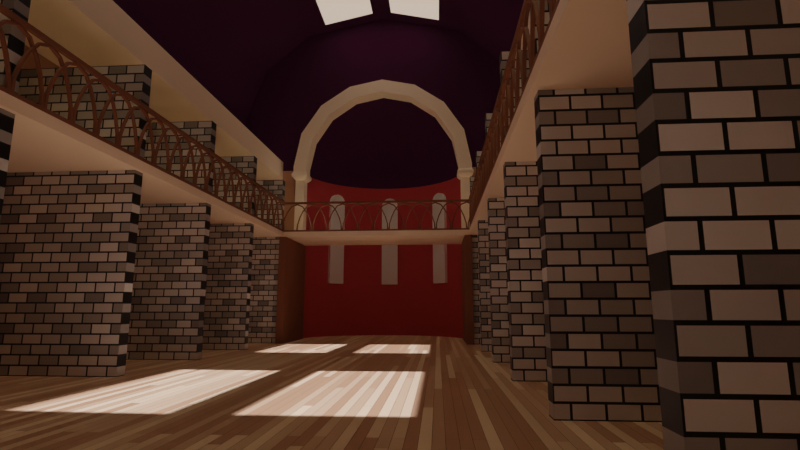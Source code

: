 # Source: library.blend  (saved by Blender 3.6.11; exported with 4.5.12 LTS)
import bpy
from mathutils import Matrix  # noqa: F401  (used for matrix-valued properties, if any)

bpy.ops.wm.read_factory_settings(use_empty=True)
scene = bpy.context.scene
scene.name = 'Scene'

# ---- collections
col_collection = bpy.data.collections.new('Collection'); scene.collection.children.link(col_collection)

# ---- materials (node trees are filled in below, after node groups)
mat_bricks = bpy.data.materials.new('bricks')
mat_bricks.use_transparent_shadow = False
mat_wood_planks = bpy.data.materials.new('wood-planks')
mat_wood_planks.use_transparent_shadow = False
mat_walls = bpy.data.materials.new('walls')
mat_walls.use_backface_culling = True
mat_walls.use_transparent_shadow = False
mat_wood_floor = bpy.data.materials.new('wood-floor')
mat_wood_floor.use_transparent_shadow = False
mat_ceiling = bpy.data.materials.new('ceiling')
mat_ceiling.use_backface_culling = True
mat_ceiling.use_transparent_shadow = False
mat_ext = bpy.data.materials.new('ext')
mat_ext.use_backface_culling = True
mat_ext.use_transparent_shadow = False
mat_white = bpy.data.materials.new('white')
mat_white.use_transparent_shadow = False
mat_brown = bpy.data.materials.new('brown')
mat_brown.use_transparent_shadow = False

# ---- node groups
ng_auto_smooth = bpy.data.node_groups.new('Auto Smooth', 'GeometryNodeTree')
_s = ng_auto_smooth.interface.new_socket(name='Geometry', in_out='OUTPUT', socket_type='NodeSocketGeometry')
_s = ng_auto_smooth.interface.new_socket(name='Geometry', in_out='INPUT', socket_type='NodeSocketGeometry')
_s = ng_auto_smooth.interface.new_socket(name='Angle', in_out='INPUT', socket_type='NodeSocketFloat')
_s.subtype = 'ANGLE'
_s.min_value = 0.0
_s.max_value = 3.142
ng_auto_smooth.is_modifier = True
_N = ng_auto_smooth.nodes; _L = ng_auto_smooth.links
n0 = _N.new('NodeGroupOutput'); n0.name = 'Group Output'; n0.location = (480, -100)
n1 = _N.new('NodeGroupInput'); n1.name = 'Group Input'; n1.location = (-420, -300)
n2 = _N.new('NodeGroupInput'); n2.name = 'Group Input.001'; n2.location = (-60, -100)
n3 = _N.new('GeometryNodeSetShadeSmooth'); n3.name = 'Set Shade Smooth'; n3.location = (120, -100)
n3.domain = 'EDGE'
n4 = _N.new('GeometryNodeSetShadeSmooth'); n4.name = 'Set Shade Smooth.001'; n4.location = (300, -100)
n5 = _N.new('GeometryNodeInputMeshEdgeAngle'); n5.name = 'Edge Angle'; n5.location = (-420, -220)
n6 = _N.new('GeometryNodeInputEdgeSmooth'); n6.name = 'Is Edge Smooth'; n6.location = (-60, -160)
n7 = _N.new('GeometryNodeInputShadeSmooth'); n7.name = 'Is Face Smooth'; n7.location = (-240, -340)
n8 = _N.new('FunctionNodeBooleanMath'); n8.name = 'Boolean Math'; n8.location = (-60, -220)
n9 = _N.new('FunctionNodeCompare'); n9.name = 'Compare'; n9.location = (-240, -180)
n9.operation = 'LESS_EQUAL'
_L.new(n5.outputs[0], n9.inputs[0])
_L.new(n4.outputs[0], n0.inputs[0])
_L.new(n1.outputs[1], n9.inputs[1])
_L.new(n9.outputs[0], n8.inputs[0])
_L.new(n7.outputs[0], n8.inputs[1])
_L.new(n2.outputs[0], n3.inputs[0])
_L.new(n6.outputs[0], n3.inputs[1])
_L.new(n3.outputs[0], n4.inputs[0])
_L.new(n8.outputs[0], n3.inputs[2])
n0.is_active_output = True

# ---- material node trees
mat_bricks.use_nodes = True; mat_bricks.node_tree.nodes.clear()
_N = mat_bricks.node_tree.nodes; _L = mat_bricks.node_tree.links
n0 = _N.new('ShaderNodeBsdfPrincipled'); n0.name = 'Principled BSDF'; n0.location = (174, 300)
n0.distribution = 'GGX'
n0.subsurface_method = 'RANDOM_WALK_SKIN'
n0.inputs[3].default_value = 1.45
n0.inputs[27].default_value = (0.0, 0.0, 0.0, 1.0)
n0.inputs[28].default_value = 1.0
n1 = _N.new('ShaderNodeOutputMaterial'); n1.name = 'Material Output'; n1.location = (464, 300)
n2 = _N.new('ShaderNodeTexBrick'); n2.name = 'Brick Texture'; n2.location = (-117, 227)
n2.inputs[4].default_value = 2.0
n3 = _N.new('ShaderNodeUVMap'); n3.name = 'UV Map'; n3.location = (-371, 106)
_L.new(n0.outputs[0], n1.inputs[0])
_L.new(n2.outputs[0], n0.inputs[0])
_L.new(n3.outputs[0], n2.inputs[0])
n1.is_active_output = True
mat_wood_planks.use_nodes = True; mat_wood_planks.node_tree.nodes.clear()
_N = mat_wood_planks.node_tree.nodes; _L = mat_wood_planks.node_tree.links
n0 = _N.new('ShaderNodeBsdfPrincipled'); n0.name = 'Principled BSDF'; n0.location = (174, 300)
n0.distribution = 'GGX'
n0.subsurface_method = 'RANDOM_WALK_SKIN'
n0.inputs[3].default_value = 1.45
n0.inputs[27].default_value = (0.0, 0.0, 0.0, 1.0)
n0.inputs[28].default_value = 1.0
n1 = _N.new('ShaderNodeOutputMaterial'); n1.name = 'Material Output'; n1.location = (464, 300)
n2 = _N.new('ShaderNodeTexBrick'); n2.name = 'Brick Texture'; n2.location = (-117, 227)
n2.squash_frequency = 3
n2.offset = 0.5923
n2.squash = 0.9
n2.inputs[1].default_value = (0.3756, 0.1817, 0.1014, 1.0)
n2.inputs[2].default_value = (0.0103, 0.006095, 0.004507, 1.0)
n2.inputs[3].default_value = (0.04848, 0.01298, 0.002929, 1.0)
n2.inputs[4].default_value = 2.0
n2.inputs[5].default_value = 0.005
n2.inputs[7].default_value = 0.3
n2.inputs[8].default_value = 1.0
n3 = _N.new('ShaderNodeUVMap'); n3.name = 'UV Map'; n3.location = (-371, 106)
_L.new(n0.outputs[0], n1.inputs[0])
_L.new(n2.outputs[0], n0.inputs[0])
_L.new(n3.outputs[0], n2.inputs[0])
n1.is_active_output = True
mat_walls.use_nodes = True; mat_walls.node_tree.nodes.clear()
_N = mat_walls.node_tree.nodes; _L = mat_walls.node_tree.links
n0 = _N.new('ShaderNodeBsdfPrincipled'); n0.name = 'Principled BSDF'; n0.location = (10, 300)
n0.distribution = 'GGX'
n0.subsurface_method = 'RANDOM_WALK_SKIN'
n0.inputs[0].default_value = (0.4672, 0.2669, 0.1634, 1.0)
n0.inputs[3].default_value = 1.45
n0.inputs[27].default_value = (0.0, 0.0, 0.0, 1.0)
n0.inputs[28].default_value = 1.0
n1 = _N.new('ShaderNodeOutputMaterial'); n1.name = 'Material Output'; n1.location = (300, 300)
_L.new(n0.outputs[0], n1.inputs[0])
n1.is_active_output = True
mat_wood_floor.use_nodes = True; mat_wood_floor.node_tree.nodes.clear()
_N = mat_wood_floor.node_tree.nodes; _L = mat_wood_floor.node_tree.links
n0 = _N.new('ShaderNodeBsdfPrincipled'); n0.name = 'Principled BSDF'; n0.location = (174, 300)
n0.distribution = 'GGX'
n0.subsurface_method = 'RANDOM_WALK_SKIN'
n0.inputs[2].default_value = 0.3045
n0.inputs[3].default_value = 1.45
n0.inputs[13].default_value = 0.05455
n0.inputs[27].default_value = (0.0, 0.0, 0.0, 1.0)
n0.inputs[28].default_value = 1.0
n1 = _N.new('ShaderNodeOutputMaterial'); n1.name = 'Material Output'; n1.location = (464, 300)
n2 = _N.new('ShaderNodeTexBrick'); n2.name = 'Brick Texture'; n2.location = (-117, 227)
n2.squash_frequency = 3
n2.offset = 0.5923
n2.squash = 0.9
n2.inputs[1].default_value = (0.5592, 0.3972, 0.2999, 1.0)
n2.inputs[2].default_value = (0.2531, 0.1311, 0.08546, 1.0)
n2.inputs[3].default_value = (0.04848, 0.01298, 0.002929, 1.0)
n2.inputs[4].default_value = 25.0
n2.inputs[5].default_value = 0.005
n2.inputs[7].default_value = 0.3
n2.inputs[8].default_value = 10.0
n3 = _N.new('ShaderNodeUVMap'); n3.name = 'UV Map'; n3.location = (-371, 106)
_L.new(n0.outputs[0], n1.inputs[0])
_L.new(n2.outputs[0], n0.inputs[0])
_L.new(n3.outputs[0], n2.inputs[0])
n1.is_active_output = True
mat_ceiling.use_nodes = True; mat_ceiling.node_tree.nodes.clear()
_N = mat_ceiling.node_tree.nodes; _L = mat_ceiling.node_tree.links
n0 = _N.new('ShaderNodeBsdfPrincipled'); n0.name = 'Principled BSDF'; n0.location = (10, 300)
n0.distribution = 'GGX'
n0.subsurface_method = 'RANDOM_WALK_SKIN'
n0.inputs[0].default_value = (0.06681, 0.01561, 0.0575, 1.0)
n0.inputs[2].default_value = 1.0
n0.inputs[3].default_value = 1.45
n0.inputs[13].default_value = 0.0
n0.inputs[27].default_value = (0.0, 0.0, 0.0, 1.0)
n0.inputs[28].default_value = 1.0
n1 = _N.new('ShaderNodeOutputMaterial'); n1.name = 'Material Output'; n1.location = (300, 300)
_L.new(n0.outputs[0], n1.inputs[0])
n1.is_active_output = True
mat_ext.use_nodes = True; mat_ext.node_tree.nodes.clear()
_N = mat_ext.node_tree.nodes; _L = mat_ext.node_tree.links
n0 = _N.new('ShaderNodeBsdfPrincipled'); n0.name = 'Principled BSDF'; n0.location = (10, 300)
n0.distribution = 'GGX'
n0.subsurface_method = 'RANDOM_WALK_SKIN'
n0.inputs[0].default_value = (0.4869, 0.05564, 0.05564, 1.0)
n0.inputs[2].default_value = 1.0
n0.inputs[3].default_value = 1.45
n0.inputs[27].default_value = (0.0, 0.0, 0.0, 1.0)
n0.inputs[28].default_value = 1.0
n1 = _N.new('ShaderNodeOutputMaterial'); n1.name = 'Material Output'; n1.location = (300, 300)
_L.new(n0.outputs[0], n1.inputs[0])
n1.is_active_output = True
mat_white.use_nodes = True; mat_white.node_tree.nodes.clear()
_N = mat_white.node_tree.nodes; _L = mat_white.node_tree.links
n0 = _N.new('ShaderNodeBsdfPrincipled'); n0.name = 'Principled BSDF'; n0.location = (10, 300)
n0.distribution = 'GGX'
n0.subsurface_method = 'RANDOM_WALK_SKIN'
n0.inputs[0].default_value = (1.0, 0.8281, 0.6491, 1.0)
n0.inputs[3].default_value = 1.45
n0.inputs[27].default_value = (0.0, 0.0, 0.0, 1.0)
n0.inputs[28].default_value = 1.0
n1 = _N.new('ShaderNodeOutputMaterial'); n1.name = 'Material Output'; n1.location = (300, 300)
_L.new(n0.outputs[0], n1.inputs[0])
n1.is_active_output = True
mat_brown.use_nodes = True; mat_brown.node_tree.nodes.clear()
_N = mat_brown.node_tree.nodes; _L = mat_brown.node_tree.links
n0 = _N.new('ShaderNodeBsdfPrincipled'); n0.name = 'Principled BSDF'; n0.location = (10, 300)
n0.distribution = 'GGX'
n0.subsurface_method = 'RANDOM_WALK_SKIN'
n0.inputs[0].default_value = (0.2019, 0.08192, 0.03373, 1.0)
n0.inputs[2].default_value = 0.7273
n0.inputs[3].default_value = 1.45
n0.inputs[13].default_value = 0.3939
n0.inputs[27].default_value = (0.0, 0.0, 0.0, 1.0)
n0.inputs[28].default_value = 1.0
n1 = _N.new('ShaderNodeOutputMaterial'); n1.name = 'Material Output'; n1.location = (300, 300)
_L.new(n0.outputs[0], n1.inputs[0])
n1.is_active_output = True

# ---- world
world_world = bpy.data.worlds.new('World'); scene.world = world_world
world_world.use_nodes = True; world_world.node_tree.nodes.clear()
_N = world_world.node_tree.nodes; _L = world_world.node_tree.links
n0 = _N.new('ShaderNodeOutputWorld'); n0.name = 'World Output'; n0.location = (300, 300)
n1 = _N.new('ShaderNodeBackground'); n1.name = 'Background'; n1.location = (10, 300)
n1.inputs[0].default_value = (1.0, 0.7318, 0.5693, 1.0)
n1.inputs[1].default_value = 0.8
_L.new(n1.outputs[0], n0.inputs[0])
n0.is_active_output = True
world_world.color = (0.05088, 0.05088, 0.05088)
world_world.use_sun_shadow = False
world_world.sun_shadow_jitter_overblur = 0.0

# ---- cameras
cam_camera = bpy.data.cameras.new('Camera')
cam_camera.clip_end = 100.0
cam_camera.lens = 22.31
cam_camera.ortho_scale = 7.314
cam_camera.lens_unit = 'FOV'

# ---- lights
light_light = bpy.data.lights.new('Light', 'POINT')
light_light.color = (1.0, 0.2353, 0.01971)
light_light.transmission_factor = 0.0
light_light.energy = 57.7
light_light.shadow_maximum_resolution = 0.006
light_light.use_absolute_resolution = True
light_light_001 = bpy.data.lights.new('Light.001', 'POINT')
light_light_001.color = (1.0, 0.2353, 0.01971)
light_light_001.transmission_factor = 0.0
light_light_001.energy = 57.7
light_light_001.shadow_maximum_resolution = 0.006
light_light_001.use_absolute_resolution = True
light_sun = bpy.data.lights.new('Sun', 'SUN')
light_sun.transmission_factor = 0.0
light_ambient = bpy.data.lights.new('ambient', 'SUN')
light_ambient.color = (1.0, 0.8233, 0.4589)
light_ambient.transmission_factor = 0.0
light_ambient.use_shadow = False
light_ambient.angle = 0.0
light_ambient.energy = 0.47

# ---- meshes
me_cube_001 = bpy.data.meshes.new('Cube.001')
me_cube_001.from_pydata([(-1.5, -0.5, -1.5), (-1.5, -0.5, 1.5), (-1.5, 0.5, -1.5), (-1.5, 0.5, 1.5), (1.5, -0.5, -1.5), (1.5, -0.5, 1.5), (1.5, 0.5, -1.5), (1.5, 0.5, 1.5), (-1.0, 0.5, 0.375), (-0.7748, 0.5, 0.6951), (-0.4471, 0.5, 0.9174), (0.4471, 0.5, 0.9174), (0.0, 0.5, 1.0), (-1.0, 0.5, -1.5), (0.7748, 0.5, 0.6951), (1.0, 0.5, 0.375), (1.0, 0.5, -1.5), (-0.4471, -0.5, 0.9174), (0.0, -0.5, 1.0), (0.7748, -0.5, 0.6951), (1.0, -0.5, 0.375), (0.4471, -0.5, 0.9174), (-1.0, -0.5, -1.5), (-0.7748, -0.5, 0.6951), (-1.0, -0.5, 0.375), (1.0, -0.5, -1.5)], [], [(0, 1, 3, 2), (2, 3, 7, 6, 16, 15, 14, 11, 12, 10, 9, 8, 13), (6, 7, 5, 4), (25, 4, 5, 1, 0, 22, 24, 23, 17, 18, 21, 19, 20), (16, 6, 4, 25), (0, 2, 13, 22), (7, 3, 1, 5), (24, 8, 9, 23), (19, 14, 15, 20), (9, 10, 17, 23), (20, 15, 16, 25), (13, 8, 24, 22), (11, 14, 19, 21), (12, 11, 21, 18), (10, 12, 18, 17)])
me_cube_001.polygons.foreach_set('material_index', [0, 0, 0, 0, 0, 0, 0, 32536, 32536, 32536, 32536, 32536, 32536, 32536, 32536])
_uv = me_cube_001.uv_layers.new(name='UVMap')
_uv.uv.foreach_set('vector', [-1.642, 1.0, -1.642, 0.009766, -1.312, 0.009766, -1.312, 1.0, -1.312, 1.0, -1.312, 0.009766, -0.3216, 0.009766, -0.3216, 1.0, -0.4867, 1.0, -0.4867, 0.3812, -0.5611, 0.2755, -0.6692, 0.2021, -0.8169, 0.1748, -0.9645, 0.2021, -1.073, 0.2755, -1.147, 0.3812, -1.147, 1.0, -0.3216, 1.0, -0.3216, 0.009766, 0.008534, 0.009766, 0.008534, 1.0, 0.1736, 1.0, 0.008534, 1.0, 0.008534, 0.009766, 0.999, 0.009766, 0.999, 1.0, 0.8339, 1.0, 0.8339, 0.3812, 0.7596, 0.2755, 0.6514, 0.2021, 0.5038, 0.1748, 0.3562, 0.2021, 0.248, 0.2755, 0.1736, 0.3812, 1.824, 1.0, 1.659, 1.0, 1.659, 0.6701, 1.824, 0.6701, 1.99, 0.6701, 1.99, 1.0, 1.824, 1.0, 1.824, 0.6701, -1.312, -0.3204, -0.3216, -0.3204, -0.3216, 0.009766, -1.312, 0.009766, 1.329, 0.3812, 0.999, 0.3812, 0.999, 0.2755, 1.329, 0.2755, 1.329, 0.2755, 1.659, 0.2755, 1.659, 0.3812, 1.329, 0.3812, 1.99, 0.1584, 1.99, 0.2666, 1.659, 0.2666, 1.659, 0.1584, 1.329, 0.3812, 1.659, 0.3812, 1.659, 1.0, 1.329, 1.0, 0.999, 1.0, 0.999, 0.3812, 1.329, 0.3812, 1.329, 1.0, 1.99, 0.5619, 1.99, 0.6701, 1.659, 0.6701, 1.659, 0.5619, 1.99, 0.4143, 1.99, 0.5619, 1.659, 0.5619, 1.659, 0.4143, 1.99, 0.2666, 1.99, 0.4143, 1.659, 0.4143, 1.659, 0.2666])
me_cube_001.materials.append(mat_bricks)
me_cube_001.update()
me_cube_002 = bpy.data.meshes.new('Cube.002')
me_cube_002.from_pydata([(-2.0, -0.06375, 0.0), (-1.775, -0.06375, 2.195), (-2.0, 0.06375, 0.0), (-1.775, 0.06375, 2.195), (0.0, -0.06375, 0.0), (-0.2252, -0.06375, 2.195), (0.0, 0.06375, 0.0), (-0.2252, 0.06375, 2.195), (-2.0, -0.06375, 1.875), (-2.0, 0.06375, 1.875), (0.0, 0.06375, 1.875), (0.0, -0.06375, 1.875), (-0.5529, 0.06375, 0.0), (-1.0, 0.06375, 0.0), (-1.447, 0.06375, 0.0), (-1.447, 0.06375, 2.417), (-1.0, 0.06375, 2.5), (-0.5529, 0.06375, 2.417), (-1.447, -0.06375, 0.0), (-1.0, -0.06375, 0.0), (-0.5529, -0.06375, 0.0), (-0.5529, -0.06375, 2.417), (-1.0, -0.06375, 2.5), (-1.447, -0.06375, 2.417), (-0.5529, -0.06375, 1.875), (-1.0, -0.06375, 1.875), (-1.447, -0.06375, 1.875), (-1.447, 0.06375, 1.875), (-1.0, 0.06375, 1.875), (-0.5529, 0.06375, 1.875)], [], [(8, 1, 3, 9), (29, 17, 7, 10), (10, 7, 5, 11), (26, 23, 1, 8), (12, 6, 4, 20), (15, 3, 1, 23), (18, 26, 8, 0), (6, 10, 11, 4), (12, 29, 10, 6), (0, 8, 9, 2), (2, 9, 27, 14), (14, 27, 28, 13), (13, 28, 29, 12), (4, 11, 24, 20), (20, 24, 25, 19), (19, 25, 26, 18), (7, 17, 21, 5), (17, 16, 22, 21), (16, 15, 23, 22), (2, 14, 18, 0), (14, 13, 19, 18), (13, 12, 20, 19), (11, 5, 21, 24), (24, 21, 22, 25), (25, 22, 23, 26), (9, 3, 15, 27), (27, 15, 16, 28), (28, 16, 17, 29)])
_uv = me_cube_002.uv_layers.new(name='UVMap')
_uv.uv.foreach_set('vector', [0.75, 1.0, 0.8781, 0.8874, 0.8781, 0.8874, 0.75, 1.0, 0.75, 0.2764, 0.967, 0.2764, 0.8781, 0.1126, 0.75, 0.0, 0.75, 0.0, 0.8781, 0.1126, 0.8781, 0.1126, 0.75, 0.0, 0.75, 0.7236, 0.967, 0.7236, 0.8781, 0.8874, 0.75, 1.0, 0.0, 0.2764, 0.0, 2.98e-08, 0.0, 2.98e-08, 0.0, 0.2764, 0.967, 0.7236, 0.8781, 0.8874, 0.8781, 0.8874, 0.967, 0.7236, 0.0, 0.7236, 0.75, 0.7236, 0.75, 1.0, 2.98e-08, 1.0, 0.0, 2.98e-08, 0.75, 0.0, 0.75, 0.0, 0.0, 2.98e-08, 0.0, 0.2764, 0.75, 0.2764, 0.75, 0.0, 0.0, 2.98e-08, 2.98e-08, 1.0, 0.75, 1.0, 0.75, 1.0, 2.98e-08, 1.0, 2.98e-08, 1.0, 0.75, 1.0, 0.75, 0.7236, 0.0, 0.7236, 0.0, 0.7236, 0.75, 0.7236, 0.75, 0.5, 0.0, 0.5, 0.0, 0.5, 0.75, 0.5, 0.75, 0.2764, 0.0, 0.2764, 0.0, 2.98e-08, 0.75, 0.0, 0.75, 0.2764, 0.0, 0.2764, 0.0, 0.2764, 0.75, 0.2764, 0.75, 0.5, 0.0, 0.5, 0.0, 0.5, 0.75, 0.5, 0.75, 0.7236, 0.0, 0.7236, 0.8781, 0.1126, 0.967, 0.2764, 0.967, 0.2764, 0.8781, 0.1126, 0.967, 0.2764, 1.0, 0.5, 1.0, 0.5, 0.967, 0.2764, 1.0, 0.5, 0.967, 0.7236, 0.967, 0.7236, 1.0, 0.5, 2.98e-08, 1.0, 0.0, 0.7236, 0.0, 0.7236, 2.98e-08, 1.0, 0.0, 0.7236, 0.0, 0.5, 0.0, 0.5, 0.0, 0.7236, 0.0, 0.5, 0.0, 0.2764, 0.0, 0.2764, 0.0, 0.5, 0.75, 0.0, 0.8781, 0.1126, 0.967, 0.2764, 0.75, 0.2764, 0.75, 0.2764, 0.967, 0.2764, 1.0, 0.5, 0.75, 0.5, 0.75, 0.5, 1.0, 0.5, 0.967, 0.7236, 0.75, 0.7236, 0.75, 1.0, 0.8781, 0.8874, 0.967, 0.7236, 0.75, 0.7236, 0.75, 0.7236, 0.967, 0.7236, 1.0, 0.5, 0.75, 0.5, 0.75, 0.5, 1.0, 0.5, 0.967, 0.2764, 0.75, 0.2764])
me_cube_002.materials.append(mat_wood_planks)
me_cube_002.update()
me_cube_003 = bpy.data.meshes.new('Cube.003')
me_cube_003.from_pydata([(7.0, -33.99, 2.384e-07), (7.0, -33.99, 3.0), (7.0, -33.49, 2.384e-07), (12.5, -33.49, 2.384e-07), (12.5, -33.49, 3.0), (12.5, -33.99, 2.384e-07), (12.5, -33.99, 3.0), (7.0, -33.49, 3.0), (7.0, -33.49, 6.0), (7.0, -33.99, 6.0), (7.0, -33.49, 9.0), (12.5, -33.49, 6.0), (12.5, -33.49, 9.0), (12.5, -33.99, 6.0), (7.0, -33.99, 9.0), (7.0, -33.99, 12.0), (7.0, -33.49, 12.0), (12.5, -33.49, 12.0), (12.5, -33.99, 9.0), (12.5, -33.99, 12.0), (-7.0, -33.99, 2.384e-07), (-7.0, -33.99, 3.0), (-7.0, -33.49, 2.384e-07), (-12.5, -33.49, 2.384e-07), (-12.5, -33.49, 3.0), (-12.5, -33.99, 2.384e-07), (-12.5, -33.99, 3.0), (-7.0, -33.49, 3.0), (-7.0, -33.49, 6.0), (-7.0, -33.99, 6.0), (-7.0, -33.49, 9.0), (-12.5, -33.49, 6.0), (-12.5, -33.49, 9.0), (-12.5, -33.99, 6.0), (-7.0, -33.99, 9.0), (-7.0, -33.99, 12.0), (-7.0, -33.49, 12.0), (-12.5, -33.49, 12.0), (-12.5, -33.99, 9.0), (-12.5, -33.99, 12.0)], [], [(0, 1, 7, 2), (5, 6, 1, 0), (2, 7, 4, 3), (1, 9, 8, 7), (6, 13, 9, 1), (7, 8, 11, 4), (9, 14, 10, 8), (13, 18, 14, 9), (8, 10, 12, 11), (14, 15, 16, 10), (18, 19, 15, 14), (17, 16, 15, 19), (10, 16, 17, 12), (20, 21, 27, 22), (25, 26, 21, 20), (22, 27, 24, 23), (21, 29, 28, 27), (26, 33, 29, 21), (27, 28, 31, 24), (29, 34, 30, 28), (33, 38, 34, 29), (28, 30, 32, 31), (34, 35, 36, 30), (38, 39, 35, 34), (37, 36, 35, 39), (30, 36, 37, 32)])
_uv = me_cube_003.uv_layers.new(name='UVMap')
_uv.uv.foreach_set('vector', [1.278e-06, 5.107e-05, 1.278e-06, 1.0, 1.278e-06, 1.0, 1.278e-06, 5.095e-05, 1.833, 5.107e-05, 1.833, 1.0, 1.278e-06, 1.0, 1.278e-06, 5.107e-05, 1.278e-06, 5.095e-05, 1.278e-06, 1.0, 1.833, 1.0, 1.833, 5.095e-05, 1.278e-06, 5.107e-05, 1.278e-06, 1.0, 1.278e-06, 1.0, 1.278e-06, 5.095e-05, 1.833, 5.107e-05, 1.833, 1.0, 1.278e-06, 1.0, 1.278e-06, 5.107e-05, 1.278e-06, 5.095e-05, 1.278e-06, 1.0, 1.833, 1.0, 1.833, 5.095e-05, 1.278e-06, 5.107e-05, 1.278e-06, 1.0, 1.278e-06, 1.0, 1.278e-06, 5.095e-05, 1.833, 5.107e-05, 1.833, 1.0, 1.278e-06, 1.0, 1.278e-06, 5.107e-05, 1.278e-06, 5.095e-05, 1.278e-06, 1.0, 1.833, 1.0, 1.833, 5.095e-05, 1.278e-06, 5.107e-05, 1.278e-06, 1.0, 1.278e-06, 1.0, 1.278e-06, 5.095e-05, 1.833, 5.107e-05, 1.833, 1.0, 1.278e-06, 1.0, 1.278e-06, 5.107e-05, 1.833, 1.0, 1.278e-06, 1.0, 1.278e-06, 1.0, 1.833, 1.0, 1.278e-06, 5.095e-05, 1.278e-06, 1.0, 1.833, 1.0, 1.833, 5.095e-05, 1.278e-06, 5.107e-05, 1.278e-06, 1.0, 1.278e-06, 1.0, 1.278e-06, 5.095e-05, 1.833, 5.107e-05, 1.833, 1.0, 1.278e-06, 1.0, 1.278e-06, 5.107e-05, 1.278e-06, 5.095e-05, 1.278e-06, 1.0, 1.833, 1.0, 1.833, 5.095e-05, 1.278e-06, 5.107e-05, 1.278e-06, 1.0, 1.278e-06, 1.0, 1.278e-06, 5.095e-05, 1.833, 5.107e-05, 1.833, 1.0, 1.278e-06, 1.0, 1.278e-06, 5.107e-05, 1.278e-06, 5.095e-05, 1.278e-06, 1.0, 1.833, 1.0, 1.833, 5.095e-05, 1.278e-06, 5.107e-05, 1.278e-06, 1.0, 1.278e-06, 1.0, 1.278e-06, 5.095e-05, 1.833, 5.107e-05, 1.833, 1.0, 1.278e-06, 1.0, 1.278e-06, 5.107e-05, 1.278e-06, 5.095e-05, 1.278e-06, 1.0, 1.833, 1.0, 1.833, 5.095e-05, 1.278e-06, 5.107e-05, 1.278e-06, 1.0, 1.278e-06, 1.0, 1.278e-06, 5.095e-05, 1.833, 5.107e-05, 1.833, 1.0, 1.278e-06, 1.0, 1.278e-06, 5.107e-05, 1.833, 1.0, 1.278e-06, 1.0, 1.278e-06, 1.0, 1.833, 1.0, 1.278e-06, 5.095e-05, 1.278e-06, 1.0, 1.833, 1.0, 1.833, 5.095e-05])
me_cube_003.materials.append(mat_bricks)
me_cube_003.update()
me_cube_007 = bpy.data.meshes.new('Cube.007')
me_cube_007.from_pydata([(0.7934, -36.82, 19.21), (0.7934, -36.82, 34.21), (0.7934, -28.64, 19.21), (0.7934, -28.64, 34.21), (4.896, -36.82, 19.21), (4.896, -36.82, 34.21), (4.896, -28.64, 19.21), (4.896, -28.64, 34.21), (0.7934, -20.45, 19.21), (0.7934, -20.45, 34.21), (0.7934, -12.27, 19.21), (0.7934, -12.27, 34.21), (4.896, -20.45, 19.21), (4.896, -20.45, 34.21), (4.896, -12.27, 19.21), (4.896, -12.27, 34.21), (0.7934, -4.091, 19.21), (0.7934, -4.091, 34.21), (0.7934, 4.091, 19.21), (0.7934, 4.091, 34.21), (4.896, -4.091, 19.21), (4.896, -4.091, 34.21), (4.896, 4.091, 19.21), (4.896, 4.091, 34.21), (0.7934, 12.27, 19.21), (0.7934, 12.27, 34.21), (0.7934, 20.45, 19.21), (0.7934, 20.45, 34.21), (4.896, 12.27, 19.21), (4.896, 12.27, 34.21), (4.896, 20.45, 19.21), (4.896, 20.45, 34.21), (0.7934, 28.64, 19.21), (0.7934, 28.64, 34.21), (0.7934, 36.82, 19.21), (0.7934, 36.82, 34.21), (4.896, 28.64, 19.21), (4.896, 28.64, 34.21), (4.896, 36.82, 19.21), (4.896, 36.82, 34.21)], [], [(0, 1, 3, 2), (2, 3, 7, 6), (6, 7, 5, 4), (4, 5, 1, 0), (2, 6, 4, 0), (7, 3, 1, 5), (8, 9, 11, 10), (10, 11, 15, 14), (14, 15, 13, 12), (12, 13, 9, 8), (10, 14, 12, 8), (15, 11, 9, 13), (16, 17, 19, 18), (18, 19, 23, 22), (22, 23, 21, 20), (20, 21, 17, 16), (18, 22, 20, 16), (23, 19, 17, 21), (24, 25, 27, 26), (26, 27, 31, 30), (30, 31, 29, 28), (28, 29, 25, 24), (26, 30, 28, 24), (31, 27, 25, 29), (32, 33, 35, 34), (34, 35, 39, 38), (38, 39, 37, 36), (36, 37, 33, 32), (34, 38, 36, 32), (39, 35, 33, 37)])
_uv = me_cube_007.uv_layers.new(name='UVMap')
_uv.uv.foreach_set('vector', [0.375, 0.0, 0.625, 0.0, 0.625, 0.25, 0.375, 0.25, 0.375, 0.25, 0.625, 0.25, 0.625, 0.5, 0.375, 0.5, 0.375, 0.5, 0.625, 0.5, 0.625, 0.75, 0.375, 0.75, 0.375, 0.75, 0.625, 0.75, 0.625, 1.0, 0.375, 1.0, 0.125, 0.5, 0.375, 0.5, 0.375, 0.75, 0.125, 0.75, 0.625, 0.5, 0.875, 0.5, 0.875, 0.75, 0.625, 0.75, 0.375, 0.0, 0.625, 0.0, 0.625, 0.25, 0.375, 0.25, 0.375, 0.25, 0.625, 0.25, 0.625, 0.5, 0.375, 0.5, 0.375, 0.5, 0.625, 0.5, 0.625, 0.75, 0.375, 0.75, 0.375, 0.75, 0.625, 0.75, 0.625, 1.0, 0.375, 1.0, 0.125, 0.5, 0.375, 0.5, 0.375, 0.75, 0.125, 0.75, 0.625, 0.5, 0.875, 0.5, 0.875, 0.75, 0.625, 0.75, 0.375, 0.0, 0.625, 0.0, 0.625, 0.25, 0.375, 0.25, 0.375, 0.25, 0.625, 0.25, 0.625, 0.5, 0.375, 0.5, 0.375, 0.5, 0.625, 0.5, 0.625, 0.75, 0.375, 0.75, 0.375, 0.75, 0.625, 0.75, 0.625, 1.0, 0.375, 1.0, 0.125, 0.5, 0.375, 0.5, 0.375, 0.75, 0.125, 0.75, 0.625, 0.5, 0.875, 0.5, 0.875, 0.75, 0.625, 0.75, 0.375, 0.0, 0.625, 0.0, 0.625, 0.25, 0.375, 0.25, 0.375, 0.25, 0.625, 0.25, 0.625, 0.5, 0.375, 0.5, 0.375, 0.5, 0.625, 0.5, 0.625, 0.75, 0.375, 0.75, 0.375, 0.75, 0.625, 0.75, 0.625, 1.0, 0.375, 1.0, 0.125, 0.5, 0.375, 0.5, 0.375, 0.75, 0.125, 0.75, 0.625, 0.5, 0.875, 0.5, 0.875, 0.75, 0.625, 0.75, 0.375, 0.0, 0.625, 0.0, 0.625, 0.25, 0.375, 0.25, 0.375, 0.25, 0.625, 0.25, 0.625, 0.5, 0.375, 0.5, 0.375, 0.5, 0.625, 0.5, 0.625, 0.75, 0.375, 0.75, 0.375, 0.75, 0.625, 0.75, 0.625, 1.0, 0.375, 1.0, 0.125, 0.5, 0.375, 0.5, 0.375, 0.75, 0.125, 0.75, 0.625, 0.5, 0.875, 0.5, 0.875, 0.75, 0.625, 0.75])
me_cube_007.update()
me_cylinder = bpy.data.meshes.new('Cylinder')
me_cylinder.from_pydata([(6.865, -38.87, -1.907e-06), (6.865, -38.87, 14.0), (6.467, -40.18, -1.907e-06), (5.82, -41.39, -1.907e-06), (5.82, -41.39, 14.0), (4.95, -42.45, -1.907e-06), (4.95, -42.45, 14.0), (3.889, -43.32, -1.907e-06), (2.679, -43.97, -1.907e-06), (1.366, -44.37, -1.907e-06), (-2.398e-07, -44.5, -1.907e-06), (-1.366, -44.37, -1.907e-06), (-1.366, -44.37, 14.0), (-2.679, -43.97, -1.907e-06), (-2.679, -43.97, 14.0), (-3.889, -43.32, -1.907e-06), (-3.889, -43.32, 14.0), (-4.95, -42.45, -1.907e-06), (-4.95, -42.45, 14.0), (-5.82, -41.39, -1.907e-06), (-5.82, -41.39, 14.0), (-6.467, -40.18, -1.907e-06), (-6.467, -40.18, 14.0), (-6.865, -38.87, -1.907e-06), (-6.865, -38.87, 14.0), (1.366, -37.5, 20.87), (2.679, -37.5, 20.47), (5.82, -37.5, 17.89), (1.339, -37.77, 20.87), (2.627, -38.02, 20.47), (3.814, -38.26, 19.82), (4.855, -38.47, 18.95), (5.708, -38.64, 17.89), (6.343, -38.76, 16.68), (6.734, -38.84, 15.37), (1.262, -38.02, 20.87), (2.475, -38.53, 20.47), (3.593, -38.99, 19.82), (4.573, -39.39, 18.95), (5.377, -39.73, 17.89), (5.975, -39.97, 16.68), (6.343, -40.13, 15.37), (6.467, -40.18, 14.0), (1.135, -38.26, 20.87), (2.227, -38.99, 20.47), (3.234, -39.66, 19.82), (4.116, -40.25, 18.95), (4.839, -40.73, 17.89), (5.377, -41.09, 16.68), (5.708, -41.31, 15.37), (0.9656, -38.47, 20.87), (1.894, -39.39, 20.47), (2.75, -40.25, 19.82), (3.5, -41.0, 18.95), (4.116, -41.62, 17.89), (4.573, -42.07, 16.68), (4.855, -42.35, 15.37), (0.7587, -38.64, 20.87), (1.488, -39.73, 20.47), (2.161, -40.73, 19.82), (2.75, -41.62, 18.95), (3.234, -42.34, 17.89), (3.593, -42.88, 16.68), (3.814, -43.21, 15.37), (3.889, -43.32, 14.0), (0.5226, -38.76, 20.87), (1.025, -39.97, 20.47), (1.488, -41.09, 19.82), (1.894, -42.07, 18.95), (2.227, -42.88, 17.89), (2.475, -43.47, 16.68), (2.627, -43.84, 15.37), (2.679, -43.97, 14.0), (0.2664, -38.84, 20.87), (0.5226, -40.13, 20.47), (0.7587, -41.31, 19.82), (0.9656, -42.35, 18.95), (1.135, -43.21, 17.89), (1.262, -43.84, 16.68), (1.339, -44.23, 15.37), (1.366, -44.37, 14.0), (-2.92e-07, -38.87, 20.87), (-6.049e-07, -40.18, 20.47), (-9.178e-07, -41.39, 19.82), (-3.441e-07, -42.45, 18.95), (-9.7e-07, -43.32, 17.89), (-3.118e-08, -43.97, 16.68), (-1.179e-06, -44.37, 15.37), (-2.535e-06, -44.5, 14.0), (-0.2664, -38.84, 20.87), (-0.5226, -40.13, 20.47), (-0.7587, -41.31, 19.82), (-0.9656, -42.35, 18.95), (-1.135, -43.21, 17.89), (-1.262, -43.84, 16.68), (-1.339, -44.23, 15.37), (-0.5226, -38.76, 20.87), (-1.025, -39.97, 20.47), (-1.488, -41.09, 19.82), (-1.894, -42.07, 18.95), (-2.227, -42.88, 17.89), (-2.475, -43.47, 16.68), (-2.627, -43.84, 15.37), (-0.7587, -38.64, 20.87), (-1.488, -39.73, 20.47), (-2.161, -40.73, 19.82), (-2.75, -41.62, 18.95), (-3.234, -42.34, 17.89), (-3.593, -42.88, 16.68), (-3.814, -43.21, 15.37), (-0.9656, -38.47, 20.87), (-1.894, -39.39, 20.47), (-2.75, -40.25, 19.82), (-3.5, -41.0, 18.95), (-4.116, -41.62, 17.89), (-4.573, -42.07, 16.68), (-4.855, -42.35, 15.37), (-1.135, -38.26, 20.87), (-2.227, -38.99, 20.47), (-3.234, -39.66, 19.82), (-4.116, -40.25, 18.95), (-4.839, -40.73, 17.89), (-5.377, -41.09, 16.68), (-5.708, -41.31, 15.37), (-1.262, -38.02, 20.87), (-2.475, -38.53, 20.47), (-3.593, -38.99, 19.82), (-4.573, -39.39, 18.95), (-5.377, -39.73, 17.89), (-5.975, -39.97, 16.68), (-6.343, -40.13, 15.37), (-1.339, -37.77, 20.87), (-2.627, -38.02, 20.47), (-3.814, -38.26, 19.82), (-4.855, -38.47, 18.95), (-5.708, -38.64, 17.89), (-6.343, -38.76, 16.68), (-6.734, -38.84, 15.37), (-2.679, -37.5, 20.47), (-4.95, -37.5, 18.95), (-6.865, -37.5, 15.37), (12.5, -37.5, 0.0), (-12.5, -37.5, 14.0), (12.5, -37.5, 14.0), (-12.01, -37.5, 18.64), (-10.43, -37.5, 23.02), (0.006123, -37.5, 27.78), (10.44, -37.5, 23.02), (11.86, -37.5, 18.64), (-6.647, -37.5, 26.33), (6.659, -37.5, 26.33), (-12.5, -37.5, 0.0), (-2.398e-07, -37.5, 21.0), (3.889, -37.5, 19.82), (4.95, -37.5, 18.95), (6.467, -37.5, 16.68), (6.865, -37.5, 15.37), (-1.366, -37.5, 20.87), (-3.889, -37.5, 19.82), (-6.467, -37.5, 16.68), (-5.82, -37.5, 17.89), (-7.0, -37.5, 0.0), (7.0, -37.5, 0.0), (-7.0, -37.5, 14.0), (7.0, -37.5, 14.0), (12.5, 0.0, 0.0), (-12.5, 0.0, 14.0), (12.5, 0.0, 14.0), (11.86, 0.0, 18.64), (10.44, 0.0, 23.02), (0.006123, 0.0, 27.78), (-10.43, 0.0, 23.02), (-6.647, 0.0, 26.33), (6.659, 0.0, 26.33), (-12.5, 0.0, 0.0), (-12.01, 0.0, 18.64)], [], [(162, 0, 1, 164), (0, 2, 42, 1), (2, 3, 4, 42), (3, 5, 6, 4), (5, 7, 64, 6), (7, 8, 72, 64), (8, 9, 80, 72), (9, 10, 88, 80), (10, 11, 12, 88), (11, 13, 14, 12), (13, 15, 16, 14), (15, 17, 18, 16), (17, 19, 20, 18), (19, 21, 22, 20), (21, 23, 24, 22), (23, 161, 163, 24), (161, 23, 21, 19, 17, 15, 13, 11, 10, 9, 8, 7, 5, 3, 2, 0, 162), (164, 1, 34, 156), (25, 28, 152), (26, 29, 28, 25), (153, 30, 29, 26), (154, 31, 30, 153), (27, 32, 31, 154), (155, 33, 32, 27), (156, 34, 33, 155), (32, 39, 38, 31), (33, 40, 39, 32), (34, 41, 40, 33), (1, 42, 41, 34), (28, 35, 152), (29, 36, 35, 28), (30, 37, 36, 29), (31, 38, 37, 30), (36, 44, 43, 35), (37, 45, 44, 36), (38, 46, 45, 37), (39, 47, 46, 38), (40, 48, 47, 39), (41, 49, 48, 40), (42, 4, 49, 41), (35, 43, 152), (48, 55, 54, 47), (49, 56, 55, 48), (4, 6, 56, 49), (43, 50, 152), (44, 51, 50, 43), (45, 52, 51, 44), (46, 53, 52, 45), (47, 54, 53, 46), (51, 58, 57, 50), (52, 59, 58, 51), (53, 60, 59, 52), (54, 61, 60, 53), (55, 62, 61, 54), (56, 63, 62, 55), (6, 64, 63, 56), (50, 57, 152), (62, 70, 69, 61), (63, 71, 70, 62), (64, 72, 71, 63), (57, 65, 152), (58, 66, 65, 57), (59, 67, 66, 58), (60, 68, 67, 59), (61, 69, 68, 60), (67, 75, 74, 66), (68, 76, 75, 67), (69, 77, 76, 68), (70, 78, 77, 69), (71, 79, 78, 70), (72, 80, 79, 71), (65, 73, 152), (66, 74, 73, 65), (79, 87, 86, 78), (80, 88, 87, 79), (73, 81, 152), (74, 82, 81, 73), (75, 83, 82, 74), (76, 84, 83, 75), (77, 85, 84, 76), (78, 86, 85, 77), (83, 91, 90, 82), (84, 92, 91, 83), (85, 93, 92, 84), (86, 94, 93, 85), (87, 95, 94, 86), (88, 12, 95, 87), (81, 89, 152), (82, 90, 89, 81), (95, 102, 101, 94), (12, 14, 102, 95), (89, 96, 152), (90, 97, 96, 89), (91, 98, 97, 90), (92, 99, 98, 91), (93, 100, 99, 92), (94, 101, 100, 93), (99, 106, 105, 98), (100, 107, 106, 99), (101, 108, 107, 100), (102, 109, 108, 101), (14, 16, 109, 102), (96, 103, 152), (97, 104, 103, 96), (98, 105, 104, 97), (16, 18, 116, 109), (103, 110, 152), (104, 111, 110, 103), (105, 112, 111, 104), (106, 113, 112, 105), (107, 114, 113, 106), (108, 115, 114, 107), (109, 116, 115, 108), (114, 121, 120, 113), (115, 122, 121, 114), (116, 123, 122, 115), (18, 20, 123, 116), (110, 117, 152), (111, 118, 117, 110), (112, 119, 118, 111), (113, 120, 119, 112), (117, 124, 152), (118, 125, 124, 117), (119, 126, 125, 118), (120, 127, 126, 119), (121, 128, 127, 120), (122, 129, 128, 121), (123, 130, 129, 122), (20, 22, 130, 123), (128, 135, 134, 127), (129, 136, 135, 128), (130, 137, 136, 129), (22, 24, 137, 130), (124, 131, 152), (125, 132, 131, 124), (126, 133, 132, 125), (127, 134, 133, 126), (132, 138, 157, 131), (133, 158, 138, 132), (134, 139, 158, 133), (135, 160, 139, 134), (136, 159, 160, 135), (137, 140, 159, 136), (24, 163, 140, 137), (131, 157, 152), (167, 165, 141, 143), (143, 141, 162, 164), (151, 141, 165, 174), (142, 151, 174, 166), (146, 170, 173, 150), (145, 171, 172, 149), (147, 169, 168, 148), (150, 173, 169, 147), (149, 172, 170, 146), (144, 175, 171, 145), (142, 166, 175, 144), (148, 168, 167, 143), (164, 156, 155, 27, 154, 153, 26, 25, 152, 157, 138, 158, 139, 160, 159, 140, 163, 142, 144, 145, 149, 146, 150, 147, 148, 143), (142, 163, 161, 151)])
me_cylinder.polygons.foreach_set('use_smooth', [1, 1, 1, 1, 1, 1, 1, 1, 1, 1, 1, 1, 1, 1, 1, 1, 1, 1, 1, 1, 1, 1, 1, 1, 1, 1, 1, 1, 1, 1, 1, 1, 1, 1, 1, 1, 1, 1, 1, 1, 1, 1, 1, 1, 1, 1, 1, 1, 1, 1, 1, 1, 1, 1, 1, 1, 1, 1, 1, 1, 1, 1, 1, 1, 1, 1, 1, 1, 1, 1, 1, 1, 1, 1, 1, 1, 1, 1, 1, 1, 1, 1, 1, 1, 1, 1, 1, 1, 1, 1, 1, 1, 1, 1, 1, 1, 1, 1, 1, 1, 1, 1, 1, 1, 1, 1, 1, 1, 1, 1, 1, 1, 1, 1, 1, 1, 1, 1, 1, 1, 1, 1, 1, 1, 1, 1, 1, 1, 1, 1, 1, 1, 1, 1, 1, 1, 1, 1, 1, 1, 1, 1, 1, 1, 1, 0, 0, 0, 0, 1, 1, 1, 1, 1, 1, 1, 1, 0, 0])
me_cylinder.polygons.foreach_set('material_index', [3, 3, 3, 3, 3, 3, 3, 3, 3, 3, 3, 3, 3, 3, 3, 3, 1, 2, 2, 2, 2, 2, 2, 2, 2, 2, 2, 2, 2, 2, 2, 2, 2, 2, 2, 2, 2, 2, 2, 2, 2, 2, 2, 2, 2, 2, 2, 2, 2, 2, 2, 2, 2, 2, 2, 2, 2, 2, 2, 2, 2, 2, 2, 2, 2, 2, 2, 2, 2, 2, 2, 2, 2, 2, 2, 2, 2, 2, 2, 2, 2, 2, 2, 2, 2, 2, 2, 2, 2, 2, 2, 2, 2, 2, 2, 2, 2, 2, 2, 2, 2, 2, 2, 2, 2, 2, 2, 2, 2, 2, 2, 2, 2, 2, 2, 2, 2, 2, 2, 2, 2, 2, 2, 2, 2, 2, 2, 2, 2, 2, 2, 2, 2, 2, 2, 2, 2, 2, 2, 2, 2, 2, 2, 2, 2, 0, 0, 1, 0, 2, 2, 2, 2, 2, 2, 2, 2, 2, 0])
_k = set([(0, 2), (0, 162), (2, 3), (3, 5), (5, 7), (7, 8), (8, 9), (9, 10), (10, 11), (11, 13), (13, 15), (15, 17), (17, 19), (19, 21), (21, 23), (23, 161), (25, 26), (25, 152), (26, 153), (27, 154), (27, 155), (131, 152), (131, 157), (138, 157), (138, 158), (139, 158), (139, 160), (140, 159), (140, 163), (141, 143), (141, 162), (142, 144), (142, 151), (142, 166), (143, 148), (143, 167), (144, 145), (145, 149), (146, 149), (146, 150), (147, 148), (147, 150), (151, 161), (152, 157), (153, 154), (155, 156), (156, 164), (159, 160), (161, 162), (161, 163), (162, 164)])
me_cylinder.attributes.new('sharp_edge', 'BOOLEAN', 'EDGE').data.foreach_set('value', [ (min(e.vertices), max(e.vertices)) in _k for e in me_cylinder.edges])
_uv = me_cylinder.uv_layers.new(name='UVMap')
_uv.uv.foreach_set('vector', [0.75, 0.5, 0.7188, 0.5, 0.7188, 1.0, 0.75, 1.0, 0.7188, 0.5, 0.6875, 0.5, 0.6875, 1.0, 0.7188, 1.0, 0.6875, 0.5, 0.6562, 0.5, 0.6562, 1.0, 0.6875, 1.0, 0.6562, 0.5, 0.625, 0.5, 0.625, 1.0, 0.6562, 1.0, 0.625, 0.5, 0.5938, 0.5, 0.5938, 1.0, 0.625, 1.0, 0.5938, 0.5, 0.5625, 0.5, 0.5625, 1.0, 0.5938, 1.0, 0.5625, 0.5, 0.5312, 0.5, 0.5312, 1.0, 0.5625, 1.0, 0.5312, 0.5, 0.5, 0.5, 0.5, 1.0, 0.5312, 1.0, 0.5, 0.5, 0.4688, 0.5, 0.4688, 1.0, 0.5, 1.0, 0.4688, 0.5, 0.4375, 0.5, 0.4375, 1.0, 0.4688, 1.0, 0.4375, 0.5, 0.4062, 0.5, 0.4062, 1.0, 0.4375, 1.0, 0.4062, 0.5, 0.375, 0.5, 0.375, 1.0, 0.4062, 1.0, 0.375, 0.5, 0.3438, 0.5, 0.3438, 1.0, 0.375, 1.0, 0.3438, 0.5, 0.3125, 0.5, 0.3125, 1.0, 0.3438, 1.0, 0.3125, 0.5, 0.2812, 0.5, 0.2812, 1.0, 0.3125, 1.0, 0.2812, 0.5, 0.25, 0.5, 0.25, 1.0, 0.2812, 1.0, 8.477e-06, 0.7814, -0.05427, 0.7761, -0.1065, 0.7602, -0.1546, 0.7345, -0.1967, 0.6999, -0.2313, 0.6578, -0.257, 0.6097, -0.2729, 0.5575, -0.2782, 0.5032, -0.2729, 0.4489, -0.257, 0.3967, -0.2313, 0.3486, -0.1967, 0.3065, -0.1546, 0.2719, -0.1065, 0.2462, -0.05427, 0.2303, 8.477e-06, 0.225, 0.5, 0.5, 0.4687, 0.5, 0.4688, 0.5625, 0.5, 0.5625, 0.5, 0.9375, 0.4688, 0.9375, 0.4844, 1.0, 0.5, 0.875, 0.4688, 0.875, 0.4688, 0.9375, 0.5, 0.9375, 0.5, 0.8125, 0.4688, 0.8125, 0.4688, 0.875, 0.5, 0.875, 0.5, 0.75, 0.4688, 0.75, 0.4688, 0.8125, 0.5, 0.8125, 0.5, 0.6875, 0.4688, 0.6875, 0.4688, 0.75, 0.5, 0.75, 0.5, 0.625, 0.4688, 0.625, 0.4688, 0.6875, 0.5, 0.6875, 0.5, 0.5625, 0.4688, 0.5625, 0.4688, 0.625, 0.5, 0.625, 0.4688, 0.6875, 0.4375, 0.6875, 0.4375, 0.75, 0.4688, 0.75, 0.4688, 0.625, 0.4375, 0.625, 0.4375, 0.6875, 0.4688, 0.6875, 0.4688, 0.5625, 0.4375, 0.5625, 0.4375, 0.625, 0.4688, 0.625, 0.4687, 0.5, 0.4375, 0.5, 0.4375, 0.5625, 0.4688, 0.5625, 0.4688, 0.9375, 0.4375, 0.9375, 0.4531, 1.0, 0.4688, 0.875, 0.4375, 0.875, 0.4375, 0.9375, 0.4688, 0.9375, 0.4688, 0.8125, 0.4375, 0.8125, 0.4375, 0.875, 0.4688, 0.875, 0.4688, 0.75, 0.4375, 0.75, 0.4375, 0.8125, 0.4688, 0.8125, 0.4375, 0.875, 0.4062, 0.875, 0.4062, 0.9375, 0.4375, 0.9375, 0.4375, 0.8125, 0.4062, 0.8125, 0.4062, 0.875, 0.4375, 0.875, 0.4375, 0.75, 0.4062, 0.75, 0.4062, 0.8125, 0.4375, 0.8125, 0.4375, 0.6875, 0.4062, 0.6875, 0.4062, 0.75, 0.4375, 0.75, 0.4375, 0.625, 0.4062, 0.625, 0.4062, 0.6875, 0.4375, 0.6875, 0.4375, 0.5625, 0.4062, 0.5625, 0.4062, 0.625, 0.4375, 0.625, 0.4375, 0.5, 0.4062, 0.5, 0.4062, 0.5625, 0.4375, 0.5625, 0.4375, 0.9375, 0.4062, 0.9375, 0.4219, 1.0, 0.4062, 0.625, 0.375, 0.625, 0.375, 0.6875, 0.4062, 0.6875, 0.4062, 0.5625, 0.375, 0.5625, 0.375, 0.625, 0.4062, 0.625, 0.4062, 0.5, 0.375, 0.5, 0.375, 0.5625, 0.4062, 0.5625, 0.4062, 0.9375, 0.375, 0.9375, 0.3906, 1.0, 0.4062, 0.875, 0.375, 0.875, 0.375, 0.9375, 0.4062, 0.9375, 0.4062, 0.8125, 0.375, 0.8125, 0.375, 0.875, 0.4062, 0.875, 0.4062, 0.75, 0.375, 0.75, 0.375, 0.8125, 0.4062, 0.8125, 0.4062, 0.6875, 0.375, 0.6875, 0.375, 0.75, 0.4062, 0.75, 0.375, 0.875, 0.3438, 0.875, 0.3438, 0.9375, 0.375, 0.9375, 0.375, 0.8125, 0.3438, 0.8125, 0.3438, 0.875, 0.375, 0.875, 0.375, 0.75, 0.3438, 0.75, 0.3438, 0.8125, 0.375, 0.8125, 0.375, 0.6875, 0.3438, 0.6875, 0.3438, 0.75, 0.375, 0.75, 0.375, 0.625, 0.3438, 0.625, 0.3438, 0.6875, 0.375, 0.6875, 0.375, 0.5625, 0.3438, 0.5625, 0.3438, 0.625, 0.375, 0.625, 0.375, 0.5, 0.3437, 0.5, 0.3438, 0.5625, 0.375, 0.5625, 0.375, 0.9375, 0.3438, 0.9375, 0.3594, 1.0, 0.3438, 0.625, 0.3125, 0.625, 0.3125, 0.6875, 0.3438, 0.6875, 0.3438, 0.5625, 0.3125, 0.5625, 0.3125, 0.625, 0.3438, 0.625, 0.3437, 0.5, 0.3125, 0.5, 0.3125, 0.5625, 0.3438, 0.5625, 0.3438, 0.9375, 0.3125, 0.9375, 0.3281, 1.0, 0.3438, 0.875, 0.3125, 0.875, 0.3125, 0.9375, 0.3438, 0.9375, 0.3438, 0.8125, 0.3125, 0.8125, 0.3125, 0.875, 0.3438, 0.875, 0.3438, 0.75, 0.3125, 0.75, 0.3125, 0.8125, 0.3438, 0.8125, 0.3438, 0.6875, 0.3125, 0.6875, 0.3125, 0.75, 0.3438, 0.75, 0.3125, 0.8125, 0.2812, 0.8125, 0.2812, 0.875, 0.3125, 0.875, 0.3125, 0.75, 0.2812, 0.75, 0.2812, 0.8125, 0.3125, 0.8125, 0.3125, 0.6875, 0.2812, 0.6875, 0.2812, 0.75, 0.3125, 0.75, 0.3125, 0.625, 0.2812, 0.625, 0.2812, 0.6875, 0.3125, 0.6875, 0.3125, 0.5625, 0.2812, 0.5625, 0.2812, 0.625, 0.3125, 0.625, 0.3125, 0.5, 0.2812, 0.5, 0.2812, 0.5625, 0.3125, 0.5625, 0.3125, 0.9375, 0.2812, 0.9375, 0.2969, 1.0, 0.3125, 0.875, 0.2812, 0.875, 0.2812, 0.9375, 0.3125, 0.9375, 0.2812, 0.5625, 0.25, 0.5625, 0.25, 0.625, 0.2812, 0.625, 0.2812, 0.5, 0.25, 0.5, 0.25, 0.5625, 0.2812, 0.5625, 0.2812, 0.9375, 0.25, 0.9375, 0.2656, 1.0, 0.2812, 0.875, 0.25, 0.875, 0.25, 0.9375, 0.2812, 0.9375, 0.2812, 0.8125, 0.25, 0.8125, 0.25, 0.875, 0.2812, 0.875, 0.2812, 0.75, 0.25, 0.75, 0.25, 0.8125, 0.2812, 0.8125, 0.2812, 0.6875, 0.25, 0.6875, 0.25, 0.75, 0.2812, 0.75, 0.2812, 0.625, 0.25, 0.625, 0.25, 0.6875, 0.2812, 0.6875, 0.25, 0.8125, 0.2188, 0.8125, 0.2188, 0.875, 0.25, 0.875, 0.25, 0.75, 0.2188, 0.75, 0.2188, 0.8125, 0.25, 0.8125, 0.25, 0.6875, 0.2188, 0.6875, 0.2188, 0.75, 0.25, 0.75, 0.25, 0.625, 0.2188, 0.625, 0.2188, 0.6875, 0.25, 0.6875, 0.25, 0.5625, 0.2188, 0.5625, 0.2188, 0.625, 0.25, 0.625, 0.25, 0.5, 0.2187, 0.5, 0.2188, 0.5625, 0.25, 0.5625, 0.25, 0.9375, 0.2188, 0.9375, 0.2344, 1.0, 0.25, 0.875, 0.2188, 0.875, 0.2188, 0.9375, 0.25, 0.9375, 0.2188, 0.5625, 0.1875, 0.5625, 0.1875, 0.625, 0.2188, 0.625, 0.2187, 0.5, 0.1875, 0.5, 0.1875, 0.5625, 0.2188, 0.5625, 0.2188, 0.9375, 0.1875, 0.9375, 0.2031, 1.0, 0.2188, 0.875, 0.1875, 0.875, 0.1875, 0.9375, 0.2188, 0.9375, 0.2188, 0.8125, 0.1875, 0.8125, 0.1875, 0.875, 0.2188, 0.875, 0.2188, 0.75, 0.1875, 0.75, 0.1875, 0.8125, 0.2188, 0.8125, 0.2188, 0.6875, 0.1875, 0.6875, 0.1875, 0.75, 0.2188, 0.75, 0.2188, 0.625, 0.1875, 0.625, 0.1875, 0.6875, 0.2188, 0.6875, 0.1875, 0.75, 0.1563, 0.75, 0.1562, 0.8125, 0.1875, 0.8125, 0.1875, 0.6875, 0.1562, 0.6875, 0.1563, 0.75, 0.1875, 0.75, 0.1875, 0.625, 0.1563, 0.625, 0.1562, 0.6875, 0.1875, 0.6875, 0.1875, 0.5625, 0.1562, 0.5625, 0.1563, 0.625, 0.1875, 0.625, 0.1875, 0.5, 0.1562, 0.5, 0.1562, 0.5625, 0.1875, 0.5625, 0.1875, 0.9375, 0.1563, 0.9375, 0.1719, 1.0, 0.1875, 0.875, 0.1562, 0.875, 0.1563, 0.9375, 0.1875, 0.9375, 0.1875, 0.8125, 0.1562, 0.8125, 0.1562, 0.875, 0.1875, 0.875, 0.1562, 0.5, 0.125, 0.5, 0.125, 0.5625, 0.1562, 0.5625, 0.1563, 0.9375, 0.125, 0.9375, 0.1406, 1.0, 0.1562, 0.875, 0.125, 0.875, 0.125, 0.9375, 0.1563, 0.9375, 0.1562, 0.8125, 0.125, 0.8125, 0.125, 0.875, 0.1562, 0.875, 0.1563, 0.75, 0.125, 0.75, 0.125, 0.8125, 0.1562, 0.8125, 0.1562, 0.6875, 0.125, 0.6875, 0.125, 0.75, 0.1563, 0.75, 0.1563, 0.625, 0.125, 0.625, 0.125, 0.6875, 0.1562, 0.6875, 0.1562, 0.5625, 0.125, 0.5625, 0.125, 0.625, 0.1563, 0.625, 0.125, 0.6875, 0.09375, 0.6875, 0.09375, 0.75, 0.125, 0.75, 0.125, 0.625, 0.09375, 0.625, 0.09375, 0.6875, 0.125, 0.6875, 0.125, 0.5625, 0.09375, 0.5625, 0.09375, 0.625, 0.125, 0.625, 0.125, 0.5, 0.09375, 0.5, 0.09375, 0.5625, 0.125, 0.5625, 0.125, 0.9375, 0.09375, 0.9375, 0.1094, 1.0, 0.125, 0.875, 0.09375, 0.875, 0.09375, 0.9375, 0.125, 0.9375, 0.125, 0.8125, 0.09375, 0.8125, 0.09375, 0.875, 0.125, 0.875, 0.125, 0.75, 0.09375, 0.75, 0.09375, 0.8125, 0.125, 0.8125, 0.09375, 0.9375, 0.0625, 0.9375, 0.07812, 1.0, 0.09375, 0.875, 0.0625, 0.875, 0.0625, 0.9375, 0.09375, 0.9375, 0.09375, 0.8125, 0.0625, 0.8125, 0.0625, 0.875, 0.09375, 0.875, 0.09375, 0.75, 0.0625, 0.75, 0.0625, 0.8125, 0.09375, 0.8125, 0.09375, 0.6875, 0.0625, 0.6875, 0.0625, 0.75, 0.09375, 0.75, 0.09375, 0.625, 0.0625, 0.625, 0.0625, 0.6875, 0.09375, 0.6875, 0.09375, 0.5625, 0.0625, 0.5625, 0.0625, 0.625, 0.09375, 0.625, 0.09375, 0.5, 0.0625, 0.5, 0.0625, 0.5625, 0.09375, 0.5625, 0.0625, 0.6875, 0.03125, 0.6875, 0.03125, 0.75, 0.0625, 0.75, 0.0625, 0.625, 0.03125, 0.625, 0.03125, 0.6875, 0.0625, 0.6875, 0.0625, 0.5625, 0.03125, 0.5625, 0.03125, 0.625, 0.0625, 0.625, 0.0625, 0.5, 0.03125, 0.5, 0.03125, 0.5625, 0.0625, 0.5625, 0.0625, 0.9375, 0.03125, 0.9375, 0.04688, 1.0, 0.0625, 0.875, 0.03125, 0.875, 0.03125, 0.9375, 0.0625, 0.9375, 0.0625, 0.8125, 0.03125, 0.8125, 0.03125, 0.875, 0.0625, 0.875, 0.0625, 0.75, 0.03125, 0.75, 0.03125, 0.8125, 0.0625, 0.8125, 0.03125, 0.875, 0.0, 0.875, 0.0, 0.9375, 0.03125, 0.9375, 0.03125, 0.8125, 0.0, 0.8125, 0.0, 0.875, 0.03125, 0.875, 0.03125, 0.75, 0.0, 0.75, 0.0, 0.8125, 0.03125, 0.8125, 0.03125, 0.6875, 0.0, 0.6875, 0.0, 0.75, 0.03125, 0.75, 0.03125, 0.625, 0.0, 0.625, 0.0, 0.6875, 0.03125, 0.6875, 0.03125, 0.5625, 0.0, 0.5625, 0.0, 0.625, 0.03125, 0.625, 0.03125, 0.5, 0.0, 0.5, 0.0, 0.5625, 0.03125, 0.5625, 0.03125, 0.9375, 0.0, 0.9375, 0.01562, 1.0, 1.0, 0.5, 1.0, 0.5, 1.0, 0.0, 1.0, 0.0, 1.0, 0.0, 1.0, 0.0, 0.78, 0.0, 0.78, 0.0, 8.298e-06, 1.0, 8.239e-06, 0.006405, 1.49, 0.006405, 1.49, 1.0, 0.0, 0.0, 0.0, 0.0, 0.0, 0.5, 0.0, 0.5, 0.5, 0.0, 0.5, 0.5, 0.5833, 0.5, 0.5833, 0.0, 0.3333, 0.0, 0.3333, 0.5, 0.4167, 0.5, 0.4167, 0.0, 0.6667, 0.0, 0.6667, 0.5, 0.8333, 0.5, 0.8333, 0.0, 0.5833, 0.0, 0.5833, 0.5, 0.6667, 0.5, 0.6667, 0.0, 0.4167, 0.0, 0.4167, 0.5, 0.5, 0.5, 0.5, 0.0, 0.1667, 0.0, 0.1667, 0.5, 0.3333, 0.5, 0.3333, 0.0, 0.0, 0.0, 0.0, 0.5, 0.1667, 0.5, 0.1667, 0.0, 0.8333, 0.0, 0.8333, 0.5, 1.0, 0.5, 1.0, 0.0, 0.78, 0.0, 0.763, 0.0, 0.7293, 0.0, 0.6885, 0.0, 0.6461, 0.0, 0.6058, 0.0, 0.5686, 0.0, 0.5337, 0.0, 0.5, 0.0, 0.4664, 0.0, 0.4315, 0.0, 0.3944, 0.0, 0.3543, 0.0, 0.3121, 0.0, 0.2714, 0.0, 0.2374, 0.0, 0.22, 0.0, 0.0, 0.0, 0.1667, 0.0, 0.3333, 0.0, 0.4167, 0.0, 0.5, 0.0, 0.5833, 0.0, 0.6667, 0.0, 0.8333, 0.0, 1.0, 0.0, 0.0, 0.0, 0.22, 0.0, 0.22, 0.0, 0.0, 0.0])
me_cylinder.materials.append(mat_walls)
me_cylinder.materials.append(mat_wood_floor)
me_cylinder.materials.append(mat_ceiling)
me_cylinder.materials.append(mat_ext)
me_cylinder.update()
me_cube_009 = bpy.data.meshes.new('Cube.009')
me_cube_009.from_pydata([(7.0, -33.99, 2.384e-07), (7.0, -33.99, 3.0), (7.0, -33.49, 2.384e-07), (12.5, -33.49, 2.384e-07), (12.5, -33.49, 3.0), (12.5, -33.99, 2.384e-07), (12.5, -33.99, 3.0), (7.0, -33.49, 3.0), (7.0, -33.49, 6.0), (7.0, -33.99, 6.0), (7.0, -33.49, 9.0), (12.5, -33.49, 6.0), (12.5, -33.49, 9.0), (12.5, -33.99, 6.0), (7.0, -33.99, 9.0), (7.0, -33.99, 12.0), (7.0, -33.49, 12.0), (12.5, -33.49, 12.0), (12.5, -33.99, 9.0), (12.5, -33.99, 12.0), (-7.0, -33.99, 2.384e-07), (-7.0, -33.99, 3.0), (-7.0, -33.49, 2.384e-07), (-12.5, -33.49, 2.384e-07), (-12.5, -33.49, 3.0), (-12.5, -33.99, 2.384e-07), (-12.5, -33.99, 3.0), (-7.0, -33.49, 3.0), (-7.0, -33.49, 6.0), (-7.0, -33.99, 6.0), (-7.0, -33.49, 9.0), (-12.5, -33.49, 6.0), (-12.5, -33.49, 9.0), (-12.5, -33.99, 6.0), (-7.0, -33.99, 9.0), (-7.0, -33.99, 12.0), (-7.0, -33.49, 12.0), (-12.5, -33.49, 12.0), (-12.5, -33.99, 9.0), (-12.5, -33.99, 12.0)], [], [(0, 1, 7, 2), (5, 6, 1, 0), (2, 7, 4, 3), (1, 9, 8, 7), (6, 13, 9, 1), (7, 8, 11, 4), (9, 14, 10, 8), (13, 18, 14, 9), (8, 10, 12, 11), (14, 15, 16, 10), (18, 19, 15, 14), (17, 16, 15, 19), (10, 16, 17, 12), (20, 21, 27, 22), (25, 26, 21, 20), (22, 27, 24, 23), (21, 29, 28, 27), (26, 33, 29, 21), (27, 28, 31, 24), (29, 34, 30, 28), (33, 38, 34, 29), (28, 30, 32, 31), (34, 35, 36, 30), (38, 39, 35, 34), (37, 36, 35, 39), (30, 36, 37, 32)])
_uv = me_cube_009.uv_layers.new(name='UVMap')
_uv.uv.foreach_set('vector', [1.278e-06, 5.107e-05, 1.278e-06, 1.0, 1.278e-06, 1.0, 1.278e-06, 5.095e-05, 1.833, 5.107e-05, 1.833, 1.0, 1.278e-06, 1.0, 1.278e-06, 5.107e-05, 1.278e-06, 5.095e-05, 1.278e-06, 1.0, 1.833, 1.0, 1.833, 5.095e-05, 1.278e-06, 5.107e-05, 1.278e-06, 1.0, 1.278e-06, 1.0, 1.278e-06, 5.095e-05, 1.833, 5.107e-05, 1.833, 1.0, 1.278e-06, 1.0, 1.278e-06, 5.107e-05, 1.278e-06, 5.095e-05, 1.278e-06, 1.0, 1.833, 1.0, 1.833, 5.095e-05, 1.278e-06, 5.107e-05, 1.278e-06, 1.0, 1.278e-06, 1.0, 1.278e-06, 5.095e-05, 1.833, 5.107e-05, 1.833, 1.0, 1.278e-06, 1.0, 1.278e-06, 5.107e-05, 1.278e-06, 5.095e-05, 1.278e-06, 1.0, 1.833, 1.0, 1.833, 5.095e-05, 1.278e-06, 5.107e-05, 1.278e-06, 1.0, 1.278e-06, 1.0, 1.278e-06, 5.095e-05, 1.833, 5.107e-05, 1.833, 1.0, 1.278e-06, 1.0, 1.278e-06, 5.107e-05, 1.833, 1.0, 1.278e-06, 1.0, 1.278e-06, 1.0, 1.833, 1.0, 1.278e-06, 5.095e-05, 1.278e-06, 1.0, 1.833, 1.0, 1.833, 5.095e-05, 1.278e-06, 5.107e-05, 1.278e-06, 1.0, 1.278e-06, 1.0, 1.278e-06, 5.095e-05, 1.833, 5.107e-05, 1.833, 1.0, 1.278e-06, 1.0, 1.278e-06, 5.107e-05, 1.278e-06, 5.095e-05, 1.278e-06, 1.0, 1.833, 1.0, 1.833, 5.095e-05, 1.278e-06, 5.107e-05, 1.278e-06, 1.0, 1.278e-06, 1.0, 1.278e-06, 5.095e-05, 1.833, 5.107e-05, 1.833, 1.0, 1.278e-06, 1.0, 1.278e-06, 5.107e-05, 1.278e-06, 5.095e-05, 1.278e-06, 1.0, 1.833, 1.0, 1.833, 5.095e-05, 1.278e-06, 5.107e-05, 1.278e-06, 1.0, 1.278e-06, 1.0, 1.278e-06, 5.095e-05, 1.833, 5.107e-05, 1.833, 1.0, 1.278e-06, 1.0, 1.278e-06, 5.107e-05, 1.278e-06, 5.095e-05, 1.278e-06, 1.0, 1.833, 1.0, 1.833, 5.095e-05, 1.278e-06, 5.107e-05, 1.278e-06, 1.0, 1.278e-06, 1.0, 1.278e-06, 5.095e-05, 1.833, 5.107e-05, 1.833, 1.0, 1.278e-06, 1.0, 1.278e-06, 5.107e-05, 1.833, 1.0, 1.278e-06, 1.0, 1.278e-06, 1.0, 1.833, 1.0, 1.278e-06, 5.095e-05, 1.278e-06, 1.0, 1.833, 1.0, 1.833, 5.095e-05])
me_cube_009.materials.append(mat_bricks)
me_cube_009.update()
me_cube_010 = bpy.data.meshes.new('Cube.010')
me_cube_010.from_pydata([(8.508, -37.05, 13.25), (8.508, -37.05, 14.75), (8.508, 37.95, 13.25), (8.508, 37.95, 14.75), (12.5, -37.05, 13.25), (12.5, -37.05, 14.75), (12.5, 37.95, 13.25), (12.5, 37.95, 14.75)], [], [(0, 1, 3, 2), (2, 3, 7, 6), (6, 7, 5, 4), (4, 5, 1, 0), (2, 6, 4, 0), (7, 3, 1, 5)])
_uv = me_cube_010.uv_layers.new(name='UVMap')
_uv.uv.foreach_set('vector', [0.375, 0.0, 0.625, 0.0, 0.625, 0.25, 0.375, 0.25, 0.375, 0.25, 0.625, 0.25, 0.625, 0.5, 0.375, 0.5, 0.375, 0.5, 0.625, 0.5, 0.625, 0.75, 0.375, 0.75, 0.375, 0.75, 0.625, 0.75, 0.625, 1.0, 0.375, 1.0, 0.125, 0.5, 0.375, 0.5, 0.375, 0.75, 0.125, 0.75, 0.625, 0.5, 0.875, 0.5, 0.875, 0.75, 0.625, 0.75])
me_cube_010.materials.append(mat_white)
me_cube_010.update()
me_cylinder_001 = bpy.data.meshes.new('Cylinder.001')
me_cylinder_001.from_pydata([(-1.053, 11.33, -14.65), (0.01996, 11.78, -13.15), (-1.382, 10.84, -14.65), (0.6005, 11.66, -13.15), (-1.497, 10.26, -14.65), (1.093, 11.33, -13.15), (1.503, 10.26, -14.65), (1.422, 10.84, -13.15), (1.422, 10.84, -14.65), (1.503, 10.26, -13.15), (1.093, 11.33, -14.65), (-1.382, 10.84, -13.15), (0.6005, 11.66, -14.65), (-1.053, 11.33, -13.15), (0.01996, 11.78, -14.65), (-0.5606, 11.66, -13.15), (-0.5606, 11.66, -14.65), (-1.497, -4.779, -13.15), (-1.497, 10.26, -13.15), (-1.497, -4.779, -14.65), (1.503, -4.779, -13.15), (1.503, -4.779, -14.65)], [], [(1, 15, 16, 14), (11, 18, 4, 2), (5, 3, 12, 10), (15, 13, 0, 16), (9, 7, 8, 6), (3, 1, 14, 12), (7, 5, 10, 8), (13, 11, 2, 0), (14, 16, 0, 2, 4, 6, 8, 10, 12), (3, 5, 7, 9, 18, 11, 13, 15, 1), (17, 18, 4, 19), (19, 4, 6, 21), (21, 6, 9, 20), (20, 9, 18, 17), (19, 21, 20, 17)])
_uv = me_cylinder_001.uv_layers.new(name='UVMap')
_uv.uv.foreach_set('vector', [0.0, 0.0, 0.0, 0.0, 0.0, 0.0, 0.0, 0.0, 0.0, 0.0, 0.0, 0.0, 0.0, 0.0, 0.0, 0.0, 0.0, 0.0, 0.0, 0.0, 0.0, 0.0, 0.0, 0.0, 0.0, 0.0, 0.0, 0.0, 0.0, 0.0, 0.0, 0.0, 0.0, 0.0, 0.0, 0.0, 0.0, 0.0, 0.0, 0.0, 0.0, 0.0, 0.0, 0.0, 0.0, 0.0, 0.0, 0.0, 0.0, 0.0, 0.0, 0.0, 0.0, 0.0, 0.0, 0.0, 0.0, 0.0, 0.0, 0.0, 0.0, 0.0, 0.0, 0.0, 0.0, 0.0, 0.0, 0.0, 0.0, 0.0, 0.0, 0.0, 0.0, 0.0, 0.0, 0.0, 0.0, 0.0, 0.0, 0.0, 0.0, 0.0, 0.0, 0.0, 0.0, 0.0, 0.0, 0.0, 0.0, 0.0, 0.0, 0.0, 0.0, 0.0, 0.0, 0.0, 0.0, 0.0, 0.0, 0.0, 0.375, 0.0, 0.625, 0.0, 0.625, 0.25, 0.375, 0.25, 0.375, 0.25, 0.625, 0.25, 0.625, 0.5, 0.375, 0.5, 0.375, 0.5, 0.625, 0.5, 0.625, 0.75, 0.375, 0.75, 0.375, 0.75, 0.625, 0.75, 0.625, 1.0, 0.375, 1.0, 0.125, 0.5, 0.375, 0.5, 0.375, 0.75, 0.125, 0.75])
me_cylinder_001.update()
me_cylinder_004 = bpy.data.meshes.new('Cylinder.004')
me_cylinder_004.from_pydata([(-5.235, 38.78, 19.57), (-0.002934, 37.41, 21.77), (-6.869, 38.78, 17.12), (-7.443, 37.41, 14.16), (-7.443, 38.78, 14.23), (-6.376, 38.78, 14.16), (-6.376, 37.41, 14.16), (-7.443, 38.78, 14.16), (-6.27, 37.28, 13.4), (-7.548, 37.28, 13.4), (-7.548, 38.92, 13.4), (-6.869, 37.41, 17.12), (-6.27, 38.92, 13.4), (-5.235, 37.41, 19.57), (-0.002934, 38.78, 21.77), (-2.789, 37.41, 21.2), (-2.789, 38.78, 21.2), (-7.288, 37.61, 0.0), (-7.443, 37.41, 14.23), (-7.288, 38.58, -1.907e-06), (-6.372, 38.79, 13.24), (-7.447, 38.79, 13.24), (-6.372, 37.41, 13.24), (-7.447, 37.41, 13.24), (-0.002934, 38.78, 20.7), (-0.002934, 37.41, 20.7), (-2.389, 38.78, 20.19), (-2.389, 37.41, 20.19), (-6.484, 38.64, 13.12), (-6.484, 37.55, 13.12), (-4.484, 38.78, 18.75), (-4.484, 37.41, 18.75), (-5.884, 37.41, 16.59), (-5.884, 38.78, 16.59), (-7.335, 38.64, 13.12), (-7.335, 37.55, 13.12), (-7.288, 38.58, 13.03), (-7.288, 37.61, 13.03), (-6.376, 37.41, 14.23), (-6.376, 38.78, 14.23), (-7.253, 38.54, 13.08), (-6.565, 37.66, 13.08), (-6.565, 38.54, 13.08), (-7.253, 37.66, 13.08), (-6.531, 38.58, -2.861e-06), (-6.531, 37.61, 0.0), (-6.531, 38.58, 13.03), (-6.531, 37.61, 13.03), (-7.563, 38.93, 13.57), (-6.256, 37.26, 13.57), (-6.256, 38.93, 13.57), (-7.563, 37.26, 13.57), (-7.443, 37.41, 13.77), (-7.443, 38.78, 13.77), (-6.376, 37.41, 13.77), (-6.376, 38.78, 13.77), (5.229, 38.78, 19.57), (6.863, 38.78, 17.12), (7.437, 37.41, 14.16), (7.437, 38.78, 14.23), (6.37, 38.78, 14.16), (6.37, 37.41, 14.16), (7.437, 38.78, 14.16), (6.265, 37.28, 13.4), (7.543, 37.28, 13.4), (7.543, 38.92, 13.4), (6.863, 37.41, 17.12), (6.265, 38.92, 13.4), (5.229, 37.41, 19.57), (2.783, 37.41, 21.2), (2.783, 38.78, 21.2), (7.282, 37.61, 0.0), (7.437, 37.41, 14.23), (7.282, 38.58, -1.907e-06), (6.366, 38.79, 13.24), (7.441, 38.79, 13.24), (6.366, 37.41, 13.24), (7.441, 37.41, 13.24), (2.383, 38.78, 20.19), (2.383, 37.41, 20.19), (6.478, 38.64, 13.12), (6.478, 37.55, 13.12), (4.478, 38.78, 18.75), (4.478, 37.41, 18.75), (5.878, 37.41, 16.59), (5.878, 38.78, 16.59), (7.329, 38.64, 13.12), (7.329, 37.55, 13.12), (7.282, 38.58, 13.03), (7.282, 37.61, 13.03), (6.37, 37.41, 14.23), (6.37, 38.78, 14.23), (7.247, 38.54, 13.08), (6.56, 37.66, 13.08), (6.56, 38.54, 13.08), (7.247, 37.66, 13.08), (6.525, 38.58, -2.861e-06), (6.525, 37.61, 0.0), (6.525, 38.58, 13.03), (6.525, 37.61, 13.03), (7.557, 38.93, 13.57), (6.25, 37.26, 13.57), (6.25, 38.93, 13.57), (7.557, 37.26, 13.57), (7.437, 37.41, 13.77), (7.437, 38.78, 13.77), (6.37, 37.41, 13.77), (6.37, 38.78, 13.77)], [], [(1, 15, 16, 14), (11, 18, 4, 2), (29, 22, 23, 35), (15, 13, 0, 16), (20, 22, 29, 28), (34, 21, 20, 28), (43, 35, 34, 40), (13, 11, 2, 0), (40, 34, 28, 42), (35, 23, 21, 34), (3, 18, 4, 7), (7, 4, 39, 5), (37, 43, 40, 36), (36, 40, 42, 46), (19, 44, 45, 17), (19, 36, 46, 44), (28, 29, 41, 42), (17, 37, 36, 19), (31, 30, 33, 32), (27, 26, 30, 31), (6, 38, 18, 3), (46, 47, 45, 44), (47, 41, 43, 37), (25, 24, 26, 27), (41, 29, 35, 43), (42, 41, 47, 46), (32, 33, 39, 38), (45, 47, 37, 17), (12, 8, 22, 20), (1, 25, 27, 31, 32, 38, 18, 11, 13, 15), (24, 14, 16, 0, 2, 4, 39, 33, 30, 26), (50, 49, 8, 12), (22, 8, 9, 23), (21, 10, 12, 20), (23, 9, 10, 21), (39, 38, 6, 5), (54, 6, 3, 52), (53, 7, 5, 55), (52, 3, 7, 53), (9, 51, 48, 10), (10, 48, 50, 12), (8, 49, 51, 9), (55, 54, 49, 50), (5, 6, 54, 55), (51, 52, 53, 48), (48, 53, 55, 50), (49, 54, 52, 51), (1, 14, 70, 69), (66, 57, 59, 72), (81, 87, 77, 76), (69, 70, 56, 68), (74, 80, 81, 76), (86, 80, 74, 75), (95, 92, 86, 87), (68, 56, 57, 66), (92, 94, 80, 86), (87, 86, 75, 77), (58, 62, 59, 72), (62, 60, 91, 59), (89, 88, 92, 95), (88, 98, 94, 92), (73, 71, 97, 96), (73, 96, 98, 88), (80, 94, 93, 81), (71, 73, 88, 89), (83, 84, 85, 82), (79, 83, 82, 78), (61, 58, 72, 90), (98, 96, 97, 99), (99, 89, 95, 93), (25, 79, 78, 24), (93, 95, 87, 81), (94, 98, 99, 93), (84, 90, 91, 85), (97, 71, 89, 99), (67, 74, 76, 63), (1, 69, 68, 66, 72, 90, 84, 83, 79, 25), (24, 78, 82, 85, 91, 59, 57, 56, 70, 14), (102, 67, 63, 101), (76, 77, 64, 63), (75, 74, 67, 65), (77, 75, 65, 64), (91, 60, 61, 90), (106, 104, 58, 61), (105, 107, 60, 62), (104, 105, 62, 58), (64, 65, 100, 103), (65, 67, 102, 100), (63, 64, 103, 101), (107, 102, 101, 106), (60, 107, 106, 61), (103, 100, 105, 104), (100, 102, 107, 105), (101, 103, 104, 106)])
me_cylinder_004.polygons.foreach_set('use_smooth', [True] * 94)
_k = set([(0, 2), (0, 16), (1, 15), (1, 69), (2, 4), (3, 18), (3, 52), (4, 7), (5, 39), (5, 55), (6, 38), (6, 54), (7, 53), (8, 22), (8, 49), (9, 23), (9, 51), (10, 21), (10, 48), (11, 13), (11, 18), (12, 20), (12, 50), (13, 15), (14, 16), (14, 70), (17, 19), (17, 37), (17, 45), (19, 36), (19, 44), (20, 28), (21, 34), (22, 29), (23, 35), (24, 26), (24, 78), (25, 27), (25, 79), (26, 30), (27, 31), (28, 29), (28, 34), (28, 42), (29, 35), (29, 41), (30, 33), (31, 32), (32, 38), (33, 39), (34, 35), (34, 40), (35, 43), (36, 37), (36, 40), (36, 46), (37, 43), (37, 47), (41, 47), (42, 46), (44, 45), (44, 46), (45, 47), (46, 47), (48, 53), (49, 54), (50, 55), (51, 52), (52, 53), (52, 54), (53, 55), (54, 55), (56, 57), (56, 70), (57, 59), (58, 72), (58, 104), (59, 62), (60, 91), (60, 107), (61, 90), (61, 106), (62, 105), (63, 76), (63, 101), (64, 77), (64, 103), (65, 75), (65, 100), (66, 68), (66, 72), (67, 74), (67, 102), (68, 69), (71, 73), (71, 89), (71, 97), (73, 88), (73, 96), (74, 80), (75, 86), (76, 81), (77, 87), (78, 82), (79, 83), (80, 81), (80, 86), (80, 94), (81, 87), (81, 93), (82, 85), (83, 84), (84, 90), (85, 91), (86, 87), (86, 92), (87, 95), (88, 89), (88, 92), (88, 98), (89, 95), (89, 99), (93, 99), (94, 98), (96, 97), (96, 98), (97, 99), (98, 99), (100, 105), (101, 106), (102, 107), (103, 104), (104, 105), (104, 106), (105, 107), (106, 107)])
me_cylinder_004.attributes.new('sharp_edge', 'BOOLEAN', 'EDGE').data.foreach_set('value', [ (min(e.vertices), max(e.vertices)) in _k for e in me_cylinder_004.edges])
_uv = me_cylinder_004.uv_layers.new(name='UVMap')
_uv.uv.foreach_set('vector', [0.0, 0.0, 0.0, 0.0, 0.0, 0.0, 0.0, 0.0, 0.0, 0.0, 0.0, 0.0, 0.0, 0.0, 0.0, 0.0, 0.6123, 0.9805, 0.6191, 0.9805, 0.6191, 1.0, 0.6123, 1.0, 0.0, 0.0, 0.0, 0.0, 0.0, 0.0, 0.0, 0.0, 0.6192, 0.195, 0.6192, 0.05501, 0.6125, 0.05501, 0.6125, 0.195, 0.6123, 0.25, 0.6191, 0.25, 0.609, 0.2679, 0.6024, 0.2679, 0.6116, 0.0, 0.6123, 0.0, 0.6123, 0.25, 0.6116, 0.25, 0.0, 0.0, 0.0, 0.0, 0.0, 0.0, 0.0, 0.0, 0.6116, 0.25, 0.6123, 0.25, 0.6024, 0.2679, 0.6017, 0.2679, 0.6123, 0.0, 0.6191, 0.0, 0.6191, 0.25, 0.6123, 0.25, 0.625, 0.0, 0.625, 0.0, 0.625, 0.25, 0.625, 0.25, 0.625, 0.25, 0.625, 0.25, 0.6146, 0.2679, 0.6146, 0.2679, 0.6107, 0.0, 0.6116, 0.0, 0.6116, 0.25, 0.6107, 0.25, 0.6107, 0.25, 0.6116, 0.25, 0.6017, 0.2679, 0.6008, 0.2679, 0.125, 0.5, 0.1429, 0.5, 0.1429, 0.75, 0.125, 0.75, 0.375, 0.25, 0.6107, 0.25, 0.6008, 0.2679, 0.375, 0.2679, 0.6125, 0.195, 0.6125, 0.05501, 0.6118, 0.05501, 0.6118, 0.195, 0.375, 0.0, 0.6107, 0.0, 0.6107, 0.25, 0.375, 0.25, 0.0, 0.0, 0.0, 0.0, 0.0, 0.0, 0.0, 0.0, 0.0, 0.0, 0.0, 0.0, 0.0, 0.0, 0.0, 0.0, 0.625, 0.9804, 0.625, 0.9804, 0.625, 1.0, 0.625, 1.0, 0.6109, 0.195, 0.6109, 0.05501, 0.3791, 0.05501, 0.3791, 0.195, 0.6107, 0.9805, 0.6116, 0.9805, 0.6116, 1.0, 0.6107, 1.0, 0.0, 0.0, 0.0, 0.0, 0.0, 0.0, 0.0, 0.0, 0.6116, 0.9805, 0.6123, 0.9805, 0.6123, 1.0, 0.6116, 1.0, 0.6118, 0.195, 0.6118, 0.05501, 0.6109, 0.05501, 0.6109, 0.195, 0.0, 0.0, 0.0, 0.0, 0.0, 0.0, 0.0, 0.0, 0.375, 0.9821, 0.6107, 0.9805, 0.6107, 1.0, 0.375, 1.0, 0.6237, 0.195, 0.6237, 0.05501, 0.6192, 0.05501, 0.6192, 0.195, 0.0, 0.0, 0.0, 0.0, 0.0, 0.0, 0.0, 0.0, 0.0, 0.0, 0.0, 0.0, 0.0, 0.0, 0.0, 0.0, 0.0, 0.0, 0.0, 0.0, 0.0, 0.0, 0.0, 0.0, 0.0, 0.0, 0.0, 0.0, 0.0, 0.0, 0.0, 0.0, 0.0, 0.0, 0.0, 0.0, 0.0, 0.0, 0.0, 0.0, 0.625, 0.195, 0.625, 0.05501, 0.6237, 0.05501, 0.6237, 0.195, 0.6191, 0.9805, 0.6237, 0.9804, 0.6237, 1.0, 0.6191, 1.0, 0.6191, 0.25, 0.6237, 0.25, 0.6133, 0.2679, 0.609, 0.2679, 0.6191, 0.0, 0.6237, 0.0, 0.6237, 0.25, 0.6191, 0.25, 0.625, 0.195, 0.625, 0.05501, 0.625, 0.05501, 0.625, 0.195, 0.625, 0.9804, 0.625, 0.9804, 0.625, 1.0, 0.625, 1.0, 0.625, 0.25, 0.625, 0.25, 0.6146, 0.2679, 0.6146, 0.2679, 0.625, 0.0, 0.625, 0.0, 0.625, 0.25, 0.625, 0.25, 0.6237, 0.0, 0.625, 0.0, 0.625, 0.25, 0.6237, 0.25, 0.6237, 0.25, 0.625, 0.25, 0.6146, 0.2679, 0.6133, 0.2679, 0.6237, 0.9804, 0.625, 0.9804, 0.625, 1.0, 0.6237, 1.0, 0.625, 0.195, 0.625, 0.05501, 0.625, 0.05501, 0.625, 0.195, 0.625, 0.195, 0.625, 0.05501, 0.625, 0.05501, 0.625, 0.195, 0.625, 0.0, 0.625, 0.0, 0.625, 0.25, 0.625, 0.25, 0.625, 0.25, 0.625, 0.25, 0.6146, 0.2679, 0.6146, 0.2679, 0.625, 0.9804, 0.625, 0.9804, 0.625, 1.0, 0.625, 1.0, 0.0, 0.0, 0.0, 0.0, 0.0, 0.0, 0.0, 0.0, 0.0, 0.0, 0.0, 0.0, 0.0, 0.0, 0.0, 0.0, 0.6123, 0.9805, 0.6123, 1.0, 0.6191, 1.0, 0.6191, 0.9805, 0.0, 0.0, 0.0, 0.0, 0.0, 0.0, 0.0, 0.0, 0.6192, 0.195, 0.6125, 0.195, 0.6125, 0.05501, 0.6192, 0.05501, 0.6123, 0.25, 0.6024, 0.2679, 0.609, 0.2679, 0.6191, 0.25, 0.6116, 0.0, 0.6116, 0.25, 0.6123, 0.25, 0.6123, 0.0, 0.0, 0.0, 0.0, 0.0, 0.0, 0.0, 0.0, 0.0, 0.6116, 0.25, 0.6017, 0.2679, 0.6024, 0.2679, 0.6123, 0.25, 0.6123, 0.0, 0.6123, 0.25, 0.6191, 0.25, 0.6191, 0.0, 0.625, 0.0, 0.625, 0.25, 0.625, 0.25, 0.625, 0.0, 0.625, 0.25, 0.6146, 0.2679, 0.6146, 0.2679, 0.625, 0.25, 0.6107, 0.0, 0.6107, 0.25, 0.6116, 0.25, 0.6116, 0.0, 0.6107, 0.25, 0.6008, 0.2679, 0.6017, 0.2679, 0.6116, 0.25, 0.125, 0.5, 0.125, 0.75, 0.1429, 0.75, 0.1429, 0.5, 0.375, 0.25, 0.375, 0.2679, 0.6008, 0.2679, 0.6107, 0.25, 0.6125, 0.195, 0.6118, 0.195, 0.6118, 0.05501, 0.6125, 0.05501, 0.375, 0.0, 0.375, 0.25, 0.6107, 0.25, 0.6107, 0.0, 0.0, 0.0, 0.0, 0.0, 0.0, 0.0, 0.0, 0.0, 0.0, 0.0, 0.0, 0.0, 0.0, 0.0, 0.0, 0.0, 0.625, 0.9804, 0.625, 1.0, 0.625, 1.0, 0.625, 0.9804, 0.6109, 0.195, 0.3791, 0.195, 0.3791, 0.05501, 0.6109, 0.05501, 0.6107, 0.9805, 0.6107, 1.0, 0.6116, 1.0, 0.6116, 0.9805, 0.0, 0.0, 0.0, 0.0, 0.0, 0.0, 0.0, 0.0, 0.6116, 0.9805, 0.6116, 1.0, 0.6123, 1.0, 0.6123, 0.9805, 0.6118, 0.195, 0.6109, 0.195, 0.6109, 0.05501, 0.6118, 0.05501, 0.0, 0.0, 0.0, 0.0, 0.0, 0.0, 0.0, 0.0, 0.375, 0.9821, 0.375, 1.0, 0.6107, 1.0, 0.6107, 0.9805, 0.6237, 0.195, 0.6192, 0.195, 0.6192, 0.05501, 0.6237, 0.05501, 0.0, 0.0, 0.0, 0.0, 0.0, 0.0, 0.0, 0.0, 0.0, 0.0, 0.0, 0.0, 0.0, 0.0, 0.0, 0.0, 0.0, 0.0, 0.0, 0.0, 0.0, 0.0, 0.0, 0.0, 0.0, 0.0, 0.0, 0.0, 0.0, 0.0, 0.0, 0.0, 0.0, 0.0, 0.0, 0.0, 0.0, 0.0, 0.0, 0.0, 0.625, 0.195, 0.6237, 0.195, 0.6237, 0.05501, 0.625, 0.05501, 0.6191, 0.9805, 0.6191, 1.0, 0.6237, 1.0, 0.6237, 0.9804, 0.6191, 0.25, 0.609, 0.2679, 0.6133, 0.2679, 0.6237, 0.25, 0.6191, 0.0, 0.6191, 0.25, 0.6237, 0.25, 0.6237, 0.0, 0.625, 0.195, 0.625, 0.195, 0.625, 0.05501, 0.625, 0.05501, 0.625, 0.9804, 0.625, 1.0, 0.625, 1.0, 0.625, 0.9804, 0.625, 0.25, 0.6146, 0.2679, 0.6146, 0.2679, 0.625, 0.25, 0.625, 0.0, 0.625, 0.25, 0.625, 0.25, 0.625, 0.0, 0.6237, 0.0, 0.6237, 0.25, 0.625, 0.25, 0.625, 0.0, 0.6237, 0.25, 0.6133, 0.2679, 0.6146, 0.2679, 0.625, 0.25, 0.6237, 0.9804, 0.6237, 1.0, 0.625, 1.0, 0.625, 0.9804, 0.625, 0.195, 0.625, 0.195, 0.625, 0.05501, 0.625, 0.05501, 0.625, 0.195, 0.625, 0.195, 0.625, 0.05501, 0.625, 0.05501, 0.625, 0.0, 0.625, 0.25, 0.625, 0.25, 0.625, 0.0, 0.625, 0.25, 0.6146, 0.2679, 0.6146, 0.2679, 0.625, 0.25, 0.625, 0.9804, 0.625, 1.0, 0.625, 1.0, 0.625, 0.9804])
me_cylinder_004.materials.append(mat_white)
me_cylinder_004.update()
me_cylinder_007 = bpy.data.meshes.new('Cylinder.007')
me_cylinder_007.from_pydata([(-1.053, 11.33, -14.65), (0.01996, 11.78, -13.15), (-1.382, 10.84, -14.65), (0.6005, 11.66, -13.15), (-1.497, 10.26, -14.65), (1.093, 11.33, -13.15), (1.503, 10.26, -14.65), (1.422, 10.84, -13.15), (1.422, 10.84, -14.65), (1.503, 10.26, -13.15), (1.093, 11.33, -14.65), (-1.382, 10.84, -13.15), (0.6005, 11.66, -14.65), (-1.053, 11.33, -13.15), (0.01996, 11.78, -14.65), (-0.5606, 11.66, -13.15), (-0.5606, 11.66, -14.65), (-1.497, -4.779, -13.15), (-1.497, 10.26, -13.15), (-1.497, -4.779, -14.65), (1.503, -4.779, -13.15), (1.503, -4.779, -14.65)], [], [(1, 15, 16, 14), (11, 18, 4, 2), (5, 3, 12, 10), (15, 13, 0, 16), (9, 7, 8, 6), (3, 1, 14, 12), (7, 5, 10, 8), (13, 11, 2, 0), (14, 16, 0, 2, 4, 6, 8, 10, 12), (3, 5, 7, 9, 18, 11, 13, 15, 1), (17, 18, 4, 19), (19, 4, 6, 21), (21, 6, 9, 20), (20, 9, 18, 17), (19, 21, 20, 17)])
_uv = me_cylinder_007.uv_layers.new(name='UVMap')
_uv.uv.foreach_set('vector', [0.0, 0.0, 0.0, 0.0, 0.0, 0.0, 0.0, 0.0, 0.0, 0.0, 0.0, 0.0, 0.0, 0.0, 0.0, 0.0, 0.0, 0.0, 0.0, 0.0, 0.0, 0.0, 0.0, 0.0, 0.0, 0.0, 0.0, 0.0, 0.0, 0.0, 0.0, 0.0, 0.0, 0.0, 0.0, 0.0, 0.0, 0.0, 0.0, 0.0, 0.0, 0.0, 0.0, 0.0, 0.0, 0.0, 0.0, 0.0, 0.0, 0.0, 0.0, 0.0, 0.0, 0.0, 0.0, 0.0, 0.0, 0.0, 0.0, 0.0, 0.0, 0.0, 0.0, 0.0, 0.0, 0.0, 0.0, 0.0, 0.0, 0.0, 0.0, 0.0, 0.0, 0.0, 0.0, 0.0, 0.0, 0.0, 0.0, 0.0, 0.0, 0.0, 0.0, 0.0, 0.0, 0.0, 0.0, 0.0, 0.0, 0.0, 0.0, 0.0, 0.0, 0.0, 0.0, 0.0, 0.0, 0.0, 0.0, 0.0, 0.375, 0.0, 0.625, 0.0, 0.625, 0.25, 0.375, 0.25, 0.375, 0.25, 0.625, 0.25, 0.625, 0.5, 0.375, 0.5, 0.375, 0.5, 0.625, 0.5, 0.625, 0.75, 0.375, 0.75, 0.375, 0.75, 0.625, 0.75, 0.625, 1.0, 0.375, 1.0, 0.125, 0.5, 0.375, 0.5, 0.375, 0.75, 0.125, 0.75])
me_cylinder_007.update()
me_cylinder_008 = bpy.data.meshes.new('Cylinder.008')
me_cylinder_008.from_pydata([(-1.053, 11.33, -14.65), (0.01996, 11.78, -13.15), (-1.382, 10.84, -14.65), (0.6005, 11.66, -13.15), (-1.497, 10.26, -14.65), (1.093, 11.33, -13.15), (1.503, 10.26, -14.65), (1.422, 10.84, -13.15), (1.422, 10.84, -14.65), (1.503, 10.26, -13.15), (1.093, 11.33, -14.65), (-1.382, 10.84, -13.15), (0.6005, 11.66, -14.65), (-1.053, 11.33, -13.15), (0.01996, 11.78, -14.65), (-0.5606, 11.66, -13.15), (-0.5606, 11.66, -14.65), (-1.497, -4.779, -13.15), (-1.497, 10.26, -13.15), (-1.497, -4.779, -14.65), (1.503, -4.779, -13.15), (1.503, -4.779, -14.65)], [], [(1, 15, 16, 14), (11, 18, 4, 2), (5, 3, 12, 10), (15, 13, 0, 16), (9, 7, 8, 6), (3, 1, 14, 12), (7, 5, 10, 8), (13, 11, 2, 0), (14, 16, 0, 2, 4, 6, 8, 10, 12), (3, 5, 7, 9, 18, 11, 13, 15, 1), (17, 18, 4, 19), (19, 4, 6, 21), (21, 6, 9, 20), (20, 9, 18, 17), (19, 21, 20, 17)])
_uv = me_cylinder_008.uv_layers.new(name='UVMap')
_uv.uv.foreach_set('vector', [0.0, 0.0, 0.0, 0.0, 0.0, 0.0, 0.0, 0.0, 0.0, 0.0, 0.0, 0.0, 0.0, 0.0, 0.0, 0.0, 0.0, 0.0, 0.0, 0.0, 0.0, 0.0, 0.0, 0.0, 0.0, 0.0, 0.0, 0.0, 0.0, 0.0, 0.0, 0.0, 0.0, 0.0, 0.0, 0.0, 0.0, 0.0, 0.0, 0.0, 0.0, 0.0, 0.0, 0.0, 0.0, 0.0, 0.0, 0.0, 0.0, 0.0, 0.0, 0.0, 0.0, 0.0, 0.0, 0.0, 0.0, 0.0, 0.0, 0.0, 0.0, 0.0, 0.0, 0.0, 0.0, 0.0, 0.0, 0.0, 0.0, 0.0, 0.0, 0.0, 0.0, 0.0, 0.0, 0.0, 0.0, 0.0, 0.0, 0.0, 0.0, 0.0, 0.0, 0.0, 0.0, 0.0, 0.0, 0.0, 0.0, 0.0, 0.0, 0.0, 0.0, 0.0, 0.0, 0.0, 0.0, 0.0, 0.0, 0.0, 0.375, 0.0, 0.625, 0.0, 0.625, 0.25, 0.375, 0.25, 0.375, 0.25, 0.625, 0.25, 0.625, 0.5, 0.375, 0.5, 0.375, 0.5, 0.625, 0.5, 0.625, 0.75, 0.375, 0.75, 0.375, 0.75, 0.625, 0.75, 0.625, 1.0, 0.375, 1.0, 0.125, 0.5, 0.375, 0.5, 0.375, 0.75, 0.125, 0.75])
me_cylinder_008.update()
me_cube_012 = bpy.data.meshes.new('Cube.012')
me_cube_012.from_pydata([(-6.818, -2.602, -0.1875), (-6.818, -2.602, 0.1875), (-6.818, 2.602, -0.1875), (-6.818, 2.602, 0.1875), (6.818, -2.602, -0.1875), (6.818, -2.602, 0.1875), (6.818, 2.602, -0.1875), (6.818, 2.602, 0.1875)], [], [(0, 1, 3, 2), (2, 3, 7, 6), (6, 7, 5, 4), (4, 5, 1, 0), (2, 6, 4, 0), (7, 3, 1, 5)])
_uv = me_cube_012.uv_layers.new(name='UVMap')
_uv.uv.foreach_set('vector', [0.375, 0.0, 0.625, 0.0, 0.625, 0.25, 0.375, 0.25, 0.375, 0.25, 0.625, 0.25, 0.625, 0.5, 0.375, 0.5, 0.375, 0.5, 0.625, 0.5, 0.625, 0.75, 0.375, 0.75, 0.375, 0.75, 0.625, 0.75, 0.625, 1.0, 0.375, 1.0, 0.125, 0.5, 0.375, 0.5, 0.375, 0.75, 0.125, 0.75, 0.625, 0.5, 0.875, 0.5, 0.875, 0.75, 0.625, 0.75])
me_cube_012.materials.append(mat_white)
me_cube_012.update()
me_cube_013 = bpy.data.meshes.new('Cube.013')
me_cube_013.from_pydata([(-6.478, 33.04, 9.537e-07), (-6.478, 33.04, 7.611), (-6.978, 33.04, 9.537e-07), (-6.978, 38.54, 9.537e-07), (-6.978, 38.54, 7.611), (-6.478, 38.54, 9.537e-07), (-6.478, 38.54, 7.611), (-6.978, 33.04, 7.611), (6.478, 33.04, 9.537e-07), (6.478, 33.04, 7.611), (6.978, 33.04, 9.537e-07), (6.978, 38.54, 9.537e-07), (6.978, 38.54, 7.611), (6.478, 38.54, 9.537e-07), (6.478, 38.54, 7.611), (6.978, 33.04, 7.611)], [], [(0, 1, 7, 2), (5, 6, 1, 0), (2, 7, 4, 3), (8, 10, 15, 9), (13, 8, 9, 14), (10, 11, 12, 15), (14, 9, 15, 12), (6, 4, 7, 1)])
_uv = me_cube_013.uv_layers.new(name='UVMap')
_uv.uv.foreach_set('vector', [1.278e-06, 5.107e-05, 1.278e-06, 1.0, 1.278e-06, 1.0, 1.278e-06, 5.095e-05, 1.833, 5.107e-05, 1.833, 1.0, 1.278e-06, 1.0, 1.278e-06, 5.107e-05, 1.278e-06, 5.095e-05, 1.278e-06, 1.0, 1.833, 1.0, 1.833, 5.095e-05, 1.278e-06, 5.107e-05, 1.278e-06, 5.095e-05, 1.278e-06, 1.0, 1.278e-06, 1.0, 1.833, 5.107e-05, 1.278e-06, 5.107e-05, 1.278e-06, 1.0, 1.833, 1.0, 1.278e-06, 5.095e-05, 1.833, 5.095e-05, 1.833, 1.0, 1.278e-06, 1.0, 1.833, 1.0, 1.278e-06, 1.0, 1.278e-06, 1.0, 1.833, 1.0, 1.833, 1.0, 1.833, 1.0, 1.278e-06, 1.0, 1.278e-06, 1.0])
me_cube_013.materials.append(mat_brown)
me_cube_013.update()
me_cube_014 = bpy.data.meshes.new('Cube.014')
me_cube_014.from_pydata([(-12.5, -37.0, 7.662), (-12.5, -37.0, 8.037), (-12.5, 38.63, 7.662), (-12.5, 38.63, 8.037), (-6.824, -37.0, 7.662), (-6.824, -37.0, 8.037), (-6.824, 38.63, 7.662), (-6.824, 38.63, 8.037)], [], [(0, 1, 3, 2), (2, 3, 7, 6), (6, 7, 5, 4), (4, 5, 1, 0), (2, 6, 4, 0), (7, 3, 1, 5)])
_uv = me_cube_014.uv_layers.new(name='UVMap')
_uv.uv.foreach_set('vector', [0.375, 0.0, 0.625, 0.0, 0.625, 0.25, 0.375, 0.25, 0.375, 0.25, 0.625, 0.25, 0.625, 0.5, 0.375, 0.5, 0.375, 0.5, 0.625, 0.5, 0.625, 0.75, 0.375, 0.75, 0.375, 0.75, 0.625, 0.75, 0.625, 1.0, 0.375, 1.0, 0.125, 0.5, 0.375, 0.5, 0.375, 0.75, 0.125, 0.75, 0.625, 0.5, 0.875, 0.5, 0.875, 0.75, 0.625, 0.75])
me_cube_014.materials.append(mat_white)
me_cube_014.update()
me_plane_003 = bpy.data.meshes.new('Plane.003')
me_plane_003.from_pydata([(0.0, 0.05, 2.059), (0.0, -0.05, 2.059), (0.0, -0.05, 2.157), (1.046, -0.05, 0.1565), (1.149, -0.05, 0.1565), (1.107, -0.05, 0.569), (0.9481, -0.05, 1.105), (0.7199, -0.05, 1.589), (0.4167, -0.05, 1.986), (0.3771, -0.05, 1.914), (0.6669, -0.05, 1.542), (0.8743, -0.05, 1.084), (1.032, -0.05, 0.5685), (0.0, 0.05, 2.157), (1.046, 0.05, 0.1565), (1.149, 0.05, 0.1565), (1.107, 0.05, 0.569), (0.9481, 0.05, 1.105), (0.7199, 0.05, 1.589), (0.4167, 0.05, 1.986), (0.3771, 0.05, 1.914), (0.6669, 0.05, 1.542), (0.8743, 0.05, 1.084), (1.032, 0.05, 0.5685), (-1.046, -0.05, 0.1565), (-1.149, -0.05, 0.1565), (-1.107, -0.05, 0.569), (-0.9481, -0.05, 1.105), (-0.7199, -0.05, 1.589), (-0.4167, -0.05, 1.986), (-0.3771, -0.05, 1.914), (-0.6669, -0.05, 1.542), (-0.8743, -0.05, 1.084), (-1.032, -0.05, 0.5685), (-1.046, 0.05, 0.1565), (-1.149, 0.05, 0.1565), (-1.107, 0.05, 0.569), (-0.9481, 0.05, 1.105), (-0.7199, 0.05, 1.589), (-0.4167, 0.05, 1.986), (-0.3771, 0.05, 1.914), (-0.6669, 0.05, 1.542), (-0.8743, 0.05, 1.084), (-1.032, 0.05, 0.5685), (-1.149, -0.075, 2.14), (-1.149, -0.075, 2.29), (-1.149, 0.075, 2.14), (-1.149, 0.075, 2.29), (0.0, 0.075, 2.14), (0.0, 0.075, 2.29), (0.0, -0.075, 2.14), (0.0, -0.075, 2.29), (-1.149, -0.075, 0.01191), (-1.149, -0.075, 0.1619), (-1.149, 0.075, 0.01191), (-1.149, 0.075, 0.1619), (0.0, 0.075, 0.01191), (0.0, 0.075, 0.1619), (0.0, -0.075, 0.01191), (0.0, -0.075, 0.1619)], [], [(0, 20, 21, 22, 23, 14, 15, 16, 17, 18, 19, 13), (1, 2, 8, 7, 6, 5, 4, 3, 12, 11, 10, 9), (10, 11, 22, 21), (2, 1, 0, 13), (7, 8, 19, 18), (4, 5, 16, 15), (11, 12, 23, 22), (1, 9, 20, 0), (8, 2, 13, 19), (5, 6, 17, 16), (12, 3, 14, 23), (9, 10, 21, 20), (6, 7, 18, 17), (3, 4, 15, 14), (0, 13, 39, 38, 37, 36, 35, 34, 43, 42, 41, 40), (1, 30, 31, 32, 33, 24, 25, 26, 27, 28, 29, 2), (31, 41, 42, 32), (28, 38, 39, 29), (25, 35, 36, 26), (32, 42, 43, 33), (1, 0, 40, 30), (29, 39, 13, 2), (26, 36, 37, 27), (33, 43, 34, 24), (30, 40, 41, 31), (27, 37, 38, 28), (24, 34, 35, 25), (44, 45, 47, 46), (50, 51, 45, 44), (49, 47, 45, 51), (46, 48, 50, 44), (46, 47, 49, 48), (52, 53, 55, 54), (58, 59, 53, 52), (57, 55, 53, 59), (54, 56, 58, 52), (54, 55, 57, 56)])
_uv = me_plane_003.uv_layers.new(name='UVMap')
_uv.uv.foreach_set('vector', [0.0, 0.9513, 0.2514, 0.8786, 0.4446, 0.6928, 0.5829, 0.4637, 0.688, 0.206, 0.6974, 0.0, 0.766, 0.0, 0.7378, 0.2063, 0.6321, 0.474, 0.4799, 0.7162, 0.2778, 0.9147, 0.0, 1.0, 0.0, 0.9513, 0.0, 1.0, 0.2778, 0.9147, 0.4799, 0.7162, 0.6321, 0.474, 0.7378, 0.2063, 0.766, 0.0, 0.6974, 0.0, 0.688, 0.206, 0.5829, 0.4637, 0.4446, 0.6928, 0.2514, 0.8786, 0.4446, 0.6928, 0.5829, 0.4637, 0.5829, 0.4637, 0.4446, 0.6928, 0.0, 1.0, 0.0, 0.9513, 0.0, 0.9513, 0.0, 1.0, 0.4799, 0.7162, 0.2778, 0.9147, 0.2778, 0.9147, 0.4799, 0.7162, 0.766, 0.0, 0.7378, 0.2063, 0.7378, 0.2063, 0.766, 0.0, 0.5829, 0.4637, 0.688, 0.206, 0.688, 0.206, 0.5829, 0.4637, 0.0, 0.9513, 0.2514, 0.8786, 0.2514, 0.8786, 0.0, 0.9513, 0.2778, 0.9147, 0.0, 1.0, 0.0, 1.0, 0.2778, 0.9147, 0.7378, 0.2063, 0.6321, 0.474, 0.6321, 0.474, 0.7378, 0.2063, 0.688, 0.206, 0.6974, 0.0, 0.6974, 0.0, 0.688, 0.206, 0.2514, 0.8786, 0.4446, 0.6928, 0.4446, 0.6928, 0.2514, 0.8786, 0.6321, 0.474, 0.4799, 0.7162, 0.4799, 0.7162, 0.6321, 0.474, 0.6974, 0.0, 0.766, 0.0, 0.766, 0.0, 0.6974, 0.0, 0.0, 0.9513, 0.0, 1.0, 0.2778, 0.9147, 0.4799, 0.7162, 0.6321, 0.474, 0.7378, 0.2063, 0.766, 0.0, 0.6974, 0.0, 0.688, 0.206, 0.5829, 0.4637, 0.4446, 0.6928, 0.2514, 0.8786, 0.0, 0.9513, 0.2514, 0.8786, 0.4446, 0.6928, 0.5829, 0.4637, 0.688, 0.206, 0.6974, 0.0, 0.766, 0.0, 0.7378, 0.2063, 0.6321, 0.474, 0.4799, 0.7162, 0.2778, 0.9147, 0.0, 1.0, 0.4446, 0.6928, 0.4446, 0.6928, 0.5829, 0.4637, 0.5829, 0.4637, 0.4799, 0.7162, 0.4799, 0.7162, 0.2778, 0.9147, 0.2778, 0.9147, 0.766, 0.0, 0.766, 0.0, 0.7378, 0.2063, 0.7378, 0.2063, 0.5829, 0.4637, 0.5829, 0.4637, 0.688, 0.206, 0.688, 0.206, 0.0, 0.9513, 0.0, 0.9513, 0.2514, 0.8786, 0.2514, 0.8786, 0.2778, 0.9147, 0.2778, 0.9147, 0.0, 1.0, 0.0, 1.0, 0.7378, 0.2063, 0.7378, 0.2063, 0.6321, 0.474, 0.6321, 0.474, 0.688, 0.206, 0.688, 0.206, 0.6974, 0.0, 0.6974, 0.0, 0.2514, 0.8786, 0.2514, 0.8786, 0.4446, 0.6928, 0.4446, 0.6928, 0.6321, 0.474, 0.6321, 0.474, 0.4799, 0.7162, 0.4799, 0.7162, 0.6974, 0.0, 0.6974, 0.0, 0.766, 0.0, 0.766, 0.0, 0.375, 0.0, 0.625, 0.0, 0.625, 0.25, 0.375, 0.25, 0.375, 0.875, 0.625, 0.875, 0.625, 1.0, 0.375, 1.0, 0.75, 0.5, 0.875, 0.5, 0.875, 0.75, 0.75, 0.75, 0.125, 0.5, 0.25, 0.5, 0.25, 0.75, 0.125, 0.75, 0.375, 0.25, 0.625, 0.25, 0.625, 0.375, 0.375, 0.375, 0.375, 0.0, 0.625, 0.0, 0.625, 0.25, 0.375, 0.25, 0.375, 0.875, 0.625, 0.875, 0.625, 1.0, 0.375, 1.0, 0.75, 0.5, 0.875, 0.5, 0.875, 0.75, 0.75, 0.75, 0.125, 0.5, 0.25, 0.5, 0.25, 0.75, 0.125, 0.75, 0.375, 0.25, 0.625, 0.25, 0.625, 0.375, 0.375, 0.375])
me_plane_003.materials.append(mat_brown)
me_plane_003.update()
me_plane_005 = bpy.data.meshes.new('Plane.005')
me_plane_005.from_pydata([(0.0, 0.05, 2.059), (0.0, -0.05, 2.059), (0.0, -0.05, 2.157), (1.046, -0.05, 0.1565), (1.149, -0.05, 0.1565), (1.107, -0.05, 0.569), (0.9481, -0.05, 1.105), (0.7199, -0.05, 1.589), (0.4167, -0.05, 1.986), (0.3771, -0.05, 1.914), (0.6669, -0.05, 1.542), (0.8743, -0.05, 1.084), (1.032, -0.05, 0.5685), (0.0, 0.05, 2.157), (1.046, 0.05, 0.1565), (1.149, 0.05, 0.1565), (1.107, 0.05, 0.569), (0.9481, 0.05, 1.105), (0.7199, 0.05, 1.589), (0.4167, 0.05, 1.986), (0.3771, 0.05, 1.914), (0.6669, 0.05, 1.542), (0.8743, 0.05, 1.084), (1.032, 0.05, 0.5685), (-1.046, -0.05, 0.1565), (-1.149, -0.05, 0.1565), (-1.107, -0.05, 0.569), (-0.9481, -0.05, 1.105), (-0.7199, -0.05, 1.589), (-0.4167, -0.05, 1.986), (-0.3771, -0.05, 1.914), (-0.6669, -0.05, 1.542), (-0.8743, -0.05, 1.084), (-1.032, -0.05, 0.5685), (-1.046, 0.05, 0.1565), (-1.149, 0.05, 0.1565), (-1.107, 0.05, 0.569), (-0.9481, 0.05, 1.105), (-0.7199, 0.05, 1.589), (-0.4167, 0.05, 1.986), (-0.3771, 0.05, 1.914), (-0.6669, 0.05, 1.542), (-0.8743, 0.05, 1.084), (-1.032, 0.05, 0.5685), (-1.149, -0.075, 2.14), (-1.149, -0.075, 2.29), (-1.149, 0.075, 2.14), (-1.149, 0.075, 2.29), (0.0, 0.075, 2.14), (0.0, 0.075, 2.29), (0.0, -0.075, 2.14), (0.0, -0.075, 2.29), (-1.149, -0.075, 0.01191), (-1.149, -0.075, 0.1619), (-1.149, 0.075, 0.01191), (-1.149, 0.075, 0.1619), (0.0, 0.075, 0.01191), (0.0, 0.075, 0.1619), (0.0, -0.075, 0.01191), (0.0, -0.075, 0.1619)], [], [(0, 20, 21, 22, 23, 14, 15, 16, 17, 18, 19, 13), (1, 2, 8, 7, 6, 5, 4, 3, 12, 11, 10, 9), (10, 11, 22, 21), (2, 1, 0, 13), (7, 8, 19, 18), (4, 5, 16, 15), (11, 12, 23, 22), (1, 9, 20, 0), (8, 2, 13, 19), (5, 6, 17, 16), (12, 3, 14, 23), (9, 10, 21, 20), (6, 7, 18, 17), (3, 4, 15, 14), (0, 13, 39, 38, 37, 36, 35, 34, 43, 42, 41, 40), (1, 30, 31, 32, 33, 24, 25, 26, 27, 28, 29, 2), (31, 41, 42, 32), (28, 38, 39, 29), (25, 35, 36, 26), (32, 42, 43, 33), (1, 0, 40, 30), (29, 39, 13, 2), (26, 36, 37, 27), (33, 43, 34, 24), (30, 40, 41, 31), (27, 37, 38, 28), (24, 34, 35, 25), (44, 45, 47, 46), (50, 51, 45, 44), (49, 47, 45, 51), (46, 48, 50, 44), (46, 47, 49, 48), (52, 53, 55, 54), (58, 59, 53, 52), (57, 55, 53, 59), (54, 56, 58, 52), (54, 55, 57, 56)])
_uv = me_plane_005.uv_layers.new(name='UVMap')
_uv.uv.foreach_set('vector', [0.0, 0.9513, 0.2514, 0.8786, 0.4446, 0.6928, 0.5829, 0.4637, 0.688, 0.206, 0.6974, 0.0, 0.766, 0.0, 0.7378, 0.2063, 0.6321, 0.474, 0.4799, 0.7162, 0.2778, 0.9147, 0.0, 1.0, 0.0, 0.9513, 0.0, 1.0, 0.2778, 0.9147, 0.4799, 0.7162, 0.6321, 0.474, 0.7378, 0.2063, 0.766, 0.0, 0.6974, 0.0, 0.688, 0.206, 0.5829, 0.4637, 0.4446, 0.6928, 0.2514, 0.8786, 0.4446, 0.6928, 0.5829, 0.4637, 0.5829, 0.4637, 0.4446, 0.6928, 0.0, 1.0, 0.0, 0.9513, 0.0, 0.9513, 0.0, 1.0, 0.4799, 0.7162, 0.2778, 0.9147, 0.2778, 0.9147, 0.4799, 0.7162, 0.766, 0.0, 0.7378, 0.2063, 0.7378, 0.2063, 0.766, 0.0, 0.5829, 0.4637, 0.688, 0.206, 0.688, 0.206, 0.5829, 0.4637, 0.0, 0.9513, 0.2514, 0.8786, 0.2514, 0.8786, 0.0, 0.9513, 0.2778, 0.9147, 0.0, 1.0, 0.0, 1.0, 0.2778, 0.9147, 0.7378, 0.2063, 0.6321, 0.474, 0.6321, 0.474, 0.7378, 0.2063, 0.688, 0.206, 0.6974, 0.0, 0.6974, 0.0, 0.688, 0.206, 0.2514, 0.8786, 0.4446, 0.6928, 0.4446, 0.6928, 0.2514, 0.8786, 0.6321, 0.474, 0.4799, 0.7162, 0.4799, 0.7162, 0.6321, 0.474, 0.6974, 0.0, 0.766, 0.0, 0.766, 0.0, 0.6974, 0.0, 0.0, 0.9513, 0.0, 1.0, 0.2778, 0.9147, 0.4799, 0.7162, 0.6321, 0.474, 0.7378, 0.2063, 0.766, 0.0, 0.6974, 0.0, 0.688, 0.206, 0.5829, 0.4637, 0.4446, 0.6928, 0.2514, 0.8786, 0.0, 0.9513, 0.2514, 0.8786, 0.4446, 0.6928, 0.5829, 0.4637, 0.688, 0.206, 0.6974, 0.0, 0.766, 0.0, 0.7378, 0.2063, 0.6321, 0.474, 0.4799, 0.7162, 0.2778, 0.9147, 0.0, 1.0, 0.4446, 0.6928, 0.4446, 0.6928, 0.5829, 0.4637, 0.5829, 0.4637, 0.4799, 0.7162, 0.4799, 0.7162, 0.2778, 0.9147, 0.2778, 0.9147, 0.766, 0.0, 0.766, 0.0, 0.7378, 0.2063, 0.7378, 0.2063, 0.5829, 0.4637, 0.5829, 0.4637, 0.688, 0.206, 0.688, 0.206, 0.0, 0.9513, 0.0, 0.9513, 0.2514, 0.8786, 0.2514, 0.8786, 0.2778, 0.9147, 0.2778, 0.9147, 0.0, 1.0, 0.0, 1.0, 0.7378, 0.2063, 0.7378, 0.2063, 0.6321, 0.474, 0.6321, 0.474, 0.688, 0.206, 0.688, 0.206, 0.6974, 0.0, 0.6974, 0.0, 0.2514, 0.8786, 0.2514, 0.8786, 0.4446, 0.6928, 0.4446, 0.6928, 0.6321, 0.474, 0.6321, 0.474, 0.4799, 0.7162, 0.4799, 0.7162, 0.6974, 0.0, 0.6974, 0.0, 0.766, 0.0, 0.766, 0.0, 0.375, 0.0, 0.625, 0.0, 0.625, 0.25, 0.375, 0.25, 0.375, 0.875, 0.625, 0.875, 0.625, 1.0, 0.375, 1.0, 0.75, 0.5, 0.875, 0.5, 0.875, 0.75, 0.75, 0.75, 0.125, 0.5, 0.25, 0.5, 0.25, 0.75, 0.125, 0.75, 0.375, 0.25, 0.625, 0.25, 0.625, 0.375, 0.375, 0.375, 0.375, 0.0, 0.625, 0.0, 0.625, 0.25, 0.375, 0.25, 0.375, 0.875, 0.625, 0.875, 0.625, 1.0, 0.375, 1.0, 0.75, 0.5, 0.875, 0.5, 0.875, 0.75, 0.75, 0.75, 0.125, 0.5, 0.25, 0.5, 0.25, 0.75, 0.125, 0.75, 0.375, 0.25, 0.625, 0.25, 0.625, 0.375, 0.375, 0.375])
me_plane_005.materials.append(mat_brown)
me_plane_005.update()
me_plane_006 = bpy.data.meshes.new('Plane.006')
me_plane_006.from_pydata([(0.0, 0.05, 2.059), (0.0, -0.05, 2.059), (0.0, -0.05, 2.157), (1.046, -0.05, 0.1565), (1.149, -0.05, 0.1565), (1.107, -0.05, 0.569), (0.9481, -0.05, 1.105), (0.7199, -0.05, 1.589), (0.4167, -0.05, 1.986), (0.3771, -0.05, 1.914), (0.6669, -0.05, 1.542), (0.8743, -0.05, 1.084), (1.032, -0.05, 0.5685), (0.0, 0.05, 2.157), (1.046, 0.05, 0.1565), (1.149, 0.05, 0.1565), (1.107, 0.05, 0.569), (0.9481, 0.05, 1.105), (0.7199, 0.05, 1.589), (0.4167, 0.05, 1.986), (0.3771, 0.05, 1.914), (0.6669, 0.05, 1.542), (0.8743, 0.05, 1.084), (1.032, 0.05, 0.5685), (-1.046, -0.05, 0.1565), (-1.149, -0.05, 0.1565), (-1.107, -0.05, 0.569), (-0.9481, -0.05, 1.105), (-0.7199, -0.05, 1.589), (-0.4167, -0.05, 1.986), (-0.3771, -0.05, 1.914), (-0.6669, -0.05, 1.542), (-0.8743, -0.05, 1.084), (-1.032, -0.05, 0.5685), (-1.046, 0.05, 0.1565), (-1.149, 0.05, 0.1565), (-1.107, 0.05, 0.569), (-0.9481, 0.05, 1.105), (-0.7199, 0.05, 1.589), (-0.4167, 0.05, 1.986), (-0.3771, 0.05, 1.914), (-0.6669, 0.05, 1.542), (-0.8743, 0.05, 1.084), (-1.032, 0.05, 0.5685), (-1.149, -0.075, 2.14), (-1.149, -0.075, 2.29), (-1.149, 0.075, 2.14), (-1.149, 0.075, 2.29), (0.0, 0.075, 2.14), (0.0, 0.075, 2.29), (0.0, -0.075, 2.14), (0.0, -0.075, 2.29), (-1.149, -0.075, 0.01191), (-1.149, -0.075, 0.1619), (-1.149, 0.075, 0.01191), (-1.149, 0.075, 0.1619), (0.0, 0.075, 0.01191), (0.0, 0.075, 0.1619), (0.0, -0.075, 0.01191), (0.0, -0.075, 0.1619)], [], [(0, 20, 21, 22, 23, 14, 15, 16, 17, 18, 19, 13), (1, 2, 8, 7, 6, 5, 4, 3, 12, 11, 10, 9), (10, 11, 22, 21), (2, 1, 0, 13), (7, 8, 19, 18), (4, 5, 16, 15), (11, 12, 23, 22), (1, 9, 20, 0), (8, 2, 13, 19), (5, 6, 17, 16), (12, 3, 14, 23), (9, 10, 21, 20), (6, 7, 18, 17), (3, 4, 15, 14), (0, 13, 39, 38, 37, 36, 35, 34, 43, 42, 41, 40), (1, 30, 31, 32, 33, 24, 25, 26, 27, 28, 29, 2), (31, 41, 42, 32), (28, 38, 39, 29), (25, 35, 36, 26), (32, 42, 43, 33), (1, 0, 40, 30), (29, 39, 13, 2), (26, 36, 37, 27), (33, 43, 34, 24), (30, 40, 41, 31), (27, 37, 38, 28), (24, 34, 35, 25), (44, 45, 47, 46), (50, 51, 45, 44), (49, 47, 45, 51), (46, 48, 50, 44), (46, 47, 49, 48), (52, 53, 55, 54), (58, 59, 53, 52), (57, 55, 53, 59), (54, 56, 58, 52), (54, 55, 57, 56)])
_uv = me_plane_006.uv_layers.new(name='UVMap')
_uv.uv.foreach_set('vector', [0.0, 0.9513, 0.2514, 0.8786, 0.4446, 0.6928, 0.5829, 0.4637, 0.688, 0.206, 0.6974, 0.0, 0.766, 0.0, 0.7378, 0.2063, 0.6321, 0.474, 0.4799, 0.7162, 0.2778, 0.9147, 0.0, 1.0, 0.0, 0.9513, 0.0, 1.0, 0.2778, 0.9147, 0.4799, 0.7162, 0.6321, 0.474, 0.7378, 0.2063, 0.766, 0.0, 0.6974, 0.0, 0.688, 0.206, 0.5829, 0.4637, 0.4446, 0.6928, 0.2514, 0.8786, 0.4446, 0.6928, 0.5829, 0.4637, 0.5829, 0.4637, 0.4446, 0.6928, 0.0, 1.0, 0.0, 0.9513, 0.0, 0.9513, 0.0, 1.0, 0.4799, 0.7162, 0.2778, 0.9147, 0.2778, 0.9147, 0.4799, 0.7162, 0.766, 0.0, 0.7378, 0.2063, 0.7378, 0.2063, 0.766, 0.0, 0.5829, 0.4637, 0.688, 0.206, 0.688, 0.206, 0.5829, 0.4637, 0.0, 0.9513, 0.2514, 0.8786, 0.2514, 0.8786, 0.0, 0.9513, 0.2778, 0.9147, 0.0, 1.0, 0.0, 1.0, 0.2778, 0.9147, 0.7378, 0.2063, 0.6321, 0.474, 0.6321, 0.474, 0.7378, 0.2063, 0.688, 0.206, 0.6974, 0.0, 0.6974, 0.0, 0.688, 0.206, 0.2514, 0.8786, 0.4446, 0.6928, 0.4446, 0.6928, 0.2514, 0.8786, 0.6321, 0.474, 0.4799, 0.7162, 0.4799, 0.7162, 0.6321, 0.474, 0.6974, 0.0, 0.766, 0.0, 0.766, 0.0, 0.6974, 0.0, 0.0, 0.9513, 0.0, 1.0, 0.2778, 0.9147, 0.4799, 0.7162, 0.6321, 0.474, 0.7378, 0.2063, 0.766, 0.0, 0.6974, 0.0, 0.688, 0.206, 0.5829, 0.4637, 0.4446, 0.6928, 0.2514, 0.8786, 0.0, 0.9513, 0.2514, 0.8786, 0.4446, 0.6928, 0.5829, 0.4637, 0.688, 0.206, 0.6974, 0.0, 0.766, 0.0, 0.7378, 0.2063, 0.6321, 0.474, 0.4799, 0.7162, 0.2778, 0.9147, 0.0, 1.0, 0.4446, 0.6928, 0.4446, 0.6928, 0.5829, 0.4637, 0.5829, 0.4637, 0.4799, 0.7162, 0.4799, 0.7162, 0.2778, 0.9147, 0.2778, 0.9147, 0.766, 0.0, 0.766, 0.0, 0.7378, 0.2063, 0.7378, 0.2063, 0.5829, 0.4637, 0.5829, 0.4637, 0.688, 0.206, 0.688, 0.206, 0.0, 0.9513, 0.0, 0.9513, 0.2514, 0.8786, 0.2514, 0.8786, 0.2778, 0.9147, 0.2778, 0.9147, 0.0, 1.0, 0.0, 1.0, 0.7378, 0.2063, 0.7378, 0.2063, 0.6321, 0.474, 0.6321, 0.474, 0.688, 0.206, 0.688, 0.206, 0.6974, 0.0, 0.6974, 0.0, 0.2514, 0.8786, 0.2514, 0.8786, 0.4446, 0.6928, 0.4446, 0.6928, 0.6321, 0.474, 0.6321, 0.474, 0.4799, 0.7162, 0.4799, 0.7162, 0.6974, 0.0, 0.6974, 0.0, 0.766, 0.0, 0.766, 0.0, 0.375, 0.0, 0.625, 0.0, 0.625, 0.25, 0.375, 0.25, 0.375, 0.875, 0.625, 0.875, 0.625, 1.0, 0.375, 1.0, 0.75, 0.5, 0.875, 0.5, 0.875, 0.75, 0.75, 0.75, 0.125, 0.5, 0.25, 0.5, 0.25, 0.75, 0.125, 0.75, 0.375, 0.25, 0.625, 0.25, 0.625, 0.375, 0.375, 0.375, 0.375, 0.0, 0.625, 0.0, 0.625, 0.25, 0.375, 0.25, 0.375, 0.875, 0.625, 0.875, 0.625, 1.0, 0.375, 1.0, 0.75, 0.5, 0.875, 0.5, 0.875, 0.75, 0.75, 0.75, 0.125, 0.5, 0.25, 0.5, 0.25, 0.75, 0.125, 0.75, 0.375, 0.25, 0.625, 0.25, 0.625, 0.375, 0.375, 0.375])
me_plane_006.materials.append(mat_brown)
me_plane_006.update()

# ---- objects
ob_light = bpy.data.objects.new('Light', light_light)
ob_camera = bpy.data.objects.new('Camera', cam_camera)
ob_frame = bpy.data.objects.new('frame', me_cube_001)
ob_door = bpy.data.objects.new('door', me_cube_002)
ob_wall = bpy.data.objects.new('wall', me_cube_003)
ob_light_001 = bpy.data.objects.new('Light.001', light_light_001)
ob_sun = bpy.data.objects.new('Sun', light_sun)
ob_ambient = bpy.data.objects.new('ambient', light_ambient)
ob_cut = bpy.data.objects.new('cut', me_cube_007)
ob_exterior = bpy.data.objects.new('exterior', me_cylinder)
ob_wall_001 = bpy.data.objects.new('wall.001', me_cube_009)
ob_cube = bpy.data.objects.new('Cube', me_cube_010)
ob_win_cut = bpy.data.objects.new('win-cut', me_cylinder_001)
ob_arch = bpy.data.objects.new('arch', me_cylinder_004)
ob_win_cut_001 = bpy.data.objects.new('win-cut.001', me_cylinder_007)
ob_win_cut_002 = bpy.data.objects.new('win-cut.002', me_cylinder_008)
ob_cube_001 = bpy.data.objects.new('Cube.001', me_cube_012)
ob_wall_002 = bpy.data.objects.new('wall.002', me_cube_013)
ob_cube_002 = bpy.data.objects.new('Cube.002', me_cube_014)
ob_fence = bpy.data.objects.new('fence', me_plane_003)
ob_fence_001 = bpy.data.objects.new('fence.001', me_plane_005)
ob_fence_002 = bpy.data.objects.new('fence.002', me_plane_006)

# ---- transforms, parenting, visibility, modifiers, constraints
ob_light.location = (-4.768e-07, -38.07, 1.468)
ob_light.rotation_euler = (0.6503, 0.05522, 1.866)
ob_light.lock_rotations_4d = False
ob_light.empty_display_type = 'ARROWS'
ob_light.color = (0.0, 0.0, 0.0, 0.0)
ob_light.lineart.crease_threshold = 0.0
ob_camera.location = (4.493, -2.097, 2.393)
ob_camera.rotation_euler = (1.739, -3.763e-07, 6.358)
ob_camera.lock_rotations_4d = False
ob_camera.empty_display_type = 'ARROWS'
ob_camera.color = (0.0, 0.0, 0.0, 0.0)
ob_camera.display_type = 'WIRE'
ob_camera.lineart.crease_threshold = 0.0
ob_frame.location = (10.88, 0.0, 3.0)
ob_frame.rotation_euler = (0.0, -0.0, 1.571)
ob_frame.scale = (2.0, 2.0, 2.0)
ob_door.parent = ob_frame
ob_door.matrix_parent_inverse = Matrix(((1.0, -0.0, 0.0, 1.192), (-0.0, 1.0, -0.0, 37.53), (-0.0, 0.0, 1.0, -1.5), (-0.0, 0.0, -0.0, 1.0)))
ob_door.location = (-0.1919, -37.96, 2.384e-07)
ob_wall.location = (0.0, 0.0, 0.0)
_m = ob_wall.modifiers.new('Array', 'ARRAY')
_m.count = 6
_m.use_constant_offset = True
_m.constant_offset_displace = (0.0, 6.0, 0.0)
_m.use_relative_offset = False
_m.relative_offset_displace = (0.0, 1.0, 0.0)
ob_light_001.location = (-2.411, -38.07, 1.468)
ob_light_001.rotation_euler = (0.6503, 0.05522, 1.866)
ob_light_001.lock_rotations_4d = False
ob_light_001.empty_display_type = 'ARROWS'
ob_light_001.color = (0.0, 0.0, 0.0, 0.0)
ob_light_001.lineart.crease_threshold = 0.0
ob_sun.location = (1.0, 1.952, 34.83)
ob_sun.rotation_euler = (-0.1047, -0.003482, -0.3887)
ob_ambient.location = (0.0, 0.0, 37.67)
ob_cut.location = (0.0, 0.0, 0.0)
ob_cut.hide_render = True
_m = ob_cut.modifiers.new('Mirror', 'MIRROR')
ob_exterior.location = (0.0, 0.4458, 0.0)
ob_exterior.hide_select = True
_m = ob_exterior.modifiers.new('Mirror', 'MIRROR')
_m.use_axis = (False, True, False)
_m = ob_exterior.modifiers.new('Boolean', 'BOOLEAN')
_m.object = ob_cut
_m = ob_exterior.modifiers.new('Auto Smooth', 'NODES')
_m.node_group = ng_auto_smooth
_gi = [s.identifier for s in ng_auto_smooth.interface.items_tree if s.item_type == 'SOCKET' and s.in_out == 'INPUT']
_m[_gi[1]] = 0.5236  # Angle
ob_wall_001.location = (0.0, 0.0, 0.0)
ob_wall_001.rotation_euler = (0.0, -0.0, 3.142)
_m = ob_wall_001.modifiers.new('Array', 'ARRAY')
_m.count = 6
_m.use_constant_offset = True
_m.constant_offset_displace = (0.0, 6.0, 0.0)
_m.use_relative_offset = False
_m.relative_offset_displace = (0.0, 1.0, 0.0)
ob_cube.location = (0.0, 0.0, 0.0)
_m = ob_cube.modifiers.new('Mirror', 'MIRROR')
ob_win_cut.location = (-0.002934, 38.03, 7.086)
ob_win_cut.rotation_euler = (1.571, -0.0, 0.0)
ob_win_cut.scale = (0.5, 0.5, 0.5)
ob_arch.location = (0.0, 0.0, 0.0)
_m = ob_arch.modifiers.new('Mirror', 'MIRROR')
_m.use_axis = (False, True, False)
_m = ob_arch.modifiers.new('Auto Smooth', 'NODES')
_m.node_group = ng_auto_smooth
_gi = [s.identifier for s in ng_auto_smooth.interface.items_tree if s.item_type == 'SOCKET' and s.in_out == 'INPUT']
_m[_gi[1]] = 0.8744  # Angle
ob_win_cut_001.location = (-0.002934, 38.03, 7.086)
ob_win_cut_001.rotation_euler = (1.571, -0.0, 0.7854)
ob_win_cut_001.scale = (0.5, 0.5, 0.5)
ob_win_cut_002.location = (-0.002934, 38.03, 7.086)
ob_win_cut_002.rotation_euler = (1.571, -0.0, -0.7854)
ob_win_cut_002.scale = (0.5, 0.5, 0.5)
ob_cube_001.location = (-1.192e-07, 36.02, 7.85)
ob_wall_002.location = (0.0, 0.0, 0.0)
ob_cube_002.location = (0.0, 0.0, 0.0)
_m = ob_cube_002.modifiers.new('Mirror', 'MIRROR')
ob_fence.location = (-5.927, 33.67, 8.025)
_m = ob_fence.modifiers.new('Array', 'ARRAY')
_m.count = 13
_m.relative_offset_displace = (0.5, 0.0, 0.0)
ob_fence_001.location = (-6.919, 32.6, 8.025)
ob_fence_001.rotation_euler = (0.0, -0.0, 4.712)
_m = ob_fence_001.modifiers.new('Array', 'ARRAY')
_m.count = 62
_m.relative_offset_displace = (0.5, 0.0, 0.0)
ob_fence_002.location = (6.919, 32.6, 8.025)
ob_fence_002.rotation_euler = (0.0, -0.0, 4.712)
_m = ob_fence_002.modifiers.new('Array', 'ARRAY')
_m.count = 62
_m.relative_offset_displace = (0.5, 0.0, 0.0)

# ---- collection membership
col_collection.objects.link(ob_light)
col_collection.objects.link(ob_camera)
col_collection.objects.link(ob_frame)
col_collection.objects.link(ob_door)
col_collection.objects.link(ob_wall)
col_collection.objects.link(ob_light_001)
col_collection.objects.link(ob_sun)
col_collection.objects.link(ob_ambient)
col_collection.objects.link(ob_cut)
col_collection.objects.link(ob_exterior)
col_collection.objects.link(ob_wall_001)
col_collection.objects.link(ob_cube)
col_collection.objects.link(ob_win_cut)
col_collection.objects.link(ob_arch)
col_collection.objects.link(ob_win_cut_001)
col_collection.objects.link(ob_win_cut_002)
col_collection.objects.link(ob_cube_001)
col_collection.objects.link(ob_wall_002)
col_collection.objects.link(ob_cube_002)
col_collection.objects.link(ob_fence)
col_collection.objects.link(ob_fence_001)
col_collection.objects.link(ob_fence_002)

# ---- scene / render settings (as saved in the file)
scene.camera = ob_camera
scene.frame_start = 1; scene.frame_end = 250; scene.frame_set(1)
scene.render.engine = 'BLENDER_EEVEE_NEXT'
scene.cycles.sampling_pattern = 'TABULATED_SOBOL'
scene.view_settings.view_transform = 'Filmic'
bpy.context.view_layer.update()
